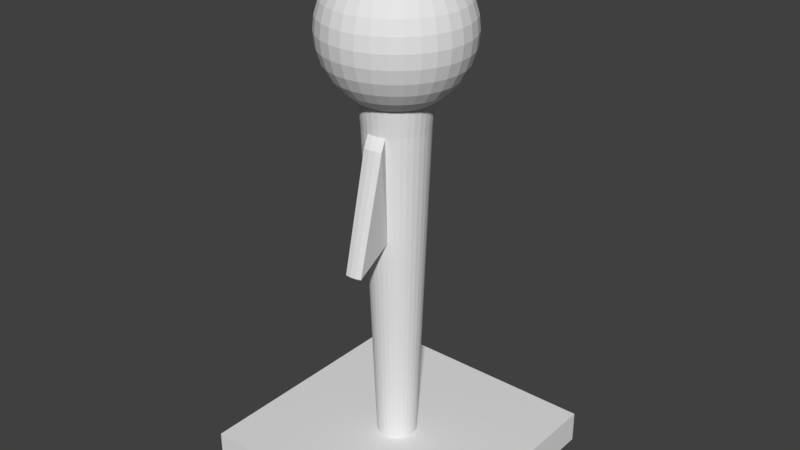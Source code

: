 # Source: Joystick.blend  (saved by Blender 2.79.0; exported with 4.5.12 LTS)
import bpy
from mathutils import Matrix  # noqa: F401  (used for matrix-valued properties, if any)

bpy.ops.wm.read_factory_settings(use_empty=True)
scene = bpy.context.scene
scene.name = 'Scene'

# ---- collections
col_collection_1 = bpy.data.collections.new('Collection 1'); scene.collection.children.link(col_collection_1)

# ---- images (referenced by path relative to the original .blend; pixels are not part of the script)
import os
ASSET_DIR = os.environ.get("B2B_ASSET_DIR", "")  # directory of the original .blend (textures are referenced by path, not embedded)
HERE = os.path.dirname(os.path.abspath(__file__))  # packed textures are extracted next to this script under _unpacked/

def load_image(name, relpath, width, height, colorspace="sRGB"):
    """Load a texture the original file referenced (path relative to the .blend, or extracted next to this script)."""
    p = next((c for c in (os.path.join(HERE, relpath), os.path.join(ASSET_DIR, relpath)) if relpath and os.path.exists(c)), "")
    if p:
        img = bpy.data.images.load(p, check_existing=True)
        img.name = name
    else:  # same state as the original file: an image datablock whose file is absent (Cycles renders it pink)
        img = bpy.data.images.new(name, width, height)
        img.source = "FILE"
        img.filepath = "//" + (relpath or name)
    img.colorspace_settings.name = colorspace
    return img
img_joystick_png = load_image('Joystick.png', 'Joystick.png', 1024, 1024, 'sRGB')

# ---- materials (node trees are filled in below, after node groups)
mat_material_001 = bpy.data.materials.new('Material.001')
mat_material_001.alpha_threshold = 0.0
mat_material_001.roughness = 0.5
mat_material_001.line_color = (0.0, 0.0, 0.0, 1.0)

# ---- material node trees
mat_material_001.use_nodes = True; mat_material_001.node_tree.nodes.clear()
_N = mat_material_001.node_tree.nodes; _L = mat_material_001.node_tree.links
n0 = _N.new('ShaderNodeOutputMaterial'); n0.name = 'Material Output'; n0.location = (300, 300)
n1 = _N.new('ShaderNodeBsdfDiffuse'); n1.name = 'Diffuse BSDF'; n1.location = (10, 300)
n2 = _N.new('ShaderNodeTexImage'); n2.name = 'Image Texture'; n2.location = (-192, 338)
n2.width = 140
n2.image = img_joystick_png
_L.new(n1.outputs[0], n0.inputs[0])
n0.is_active_output = True

# ---- world
world_world = bpy.data.worlds.new('World'); scene.world = world_world
world_world.color = (0.05088, 0.05088, 0.05088)
world_world.use_sun_shadow = False
world_world.sun_shadow_jitter_overblur = 0.0
world_world.cycles.sampling_method = 'MANUAL'

# ---- meshes
me_sphere = bpy.data.meshes.new('Sphere')
me_sphere.from_pydata([(0.0, -3.258e-07, -1.0), (0.03806, 0.1913, 0.9808), (0.07466, 0.3753, 0.9239), (0.1084, 0.5449, 0.8315), (0.1379, 0.6935, 0.7071), (0.1622, 0.8155, 0.5556), (0.1802, 0.9061, 0.3827), (0.1913, 0.9619, 0.1951), (0.1951, 0.9808, 7.55e-08), (0.1913, 0.9619, -0.1951), (0.1802, 0.9061, -0.3827), (0.1622, 0.8155, -0.5556), (0.1379, 0.6935, -0.7071), (0.1084, 0.5449, -0.8315), (0.07466, 0.3753, -0.9239), (0.03806, 0.1913, -0.9808), (0.07466, 0.1802, 0.9808), (0.1464, 0.3536, 0.9239), (0.2126, 0.5133, 0.8315), (0.2706, 0.6533, 0.7071), (0.3182, 0.7682, 0.5556), (0.3536, 0.8536, 0.3827), (0.3753, 0.9061, 0.1951), (0.3827, 0.9239, 7.55e-08), (0.3753, 0.9061, -0.1951), (0.3536, 0.8536, -0.3827), (0.3182, 0.7682, -0.5556), (0.2706, 0.6533, -0.7071), (0.2126, 0.5133, -0.8315), (0.1464, 0.3536, -0.9239), (0.07466, 0.1802, -0.9808), (0.1084, 0.1622, 0.9808), (0.2126, 0.3182, 0.9239), (0.3087, 0.4619, 0.8315), (0.3928, 0.5879, 0.7071), (0.4619, 0.6913, 0.5556), (0.5133, 0.7682, 0.3827), (0.5449, 0.8155, 0.1951), (0.5556, 0.8315, 7.55e-08), (0.5449, 0.8155, -0.1951), (0.5133, 0.7682, -0.3827), (0.4619, 0.6913, -0.5556), (0.3928, 0.5879, -0.7071), (0.3087, 0.4619, -0.8315), (0.2126, 0.3182, -0.9239), (0.1084, 0.1622, -0.9808), (0.1379, 0.1379, 0.9808), (0.2706, 0.2706, 0.9239), (0.3928, 0.3928, 0.8315), (0.5, 0.5, 0.7071), (0.5879, 0.5879, 0.5556), (0.6533, 0.6533, 0.3827), (0.6935, 0.6935, 0.1951), (0.7071, 0.7071, 7.55e-08), (0.6935, 0.6935, -0.1951), (0.6533, 0.6533, -0.3827), (0.5879, 0.5879, -0.5556), (0.5, 0.5, -0.7071), (0.3928, 0.3928, -0.8315), (0.2706, 0.2706, -0.9239), (0.1379, 0.1379, -0.9808), (0.1622, 0.1084, 0.9808), (0.3182, 0.2126, 0.9239), (0.4619, 0.3087, 0.8315), (0.5879, 0.3928, 0.7071), (0.6913, 0.4619, 0.5556), (0.7682, 0.5133, 0.3827), (0.8155, 0.5449, 0.1951), (0.8315, 0.5556, 7.55e-08), (0.8155, 0.5449, -0.1951), (0.7682, 0.5133, -0.3827), (0.6913, 0.4619, -0.5556), (0.5879, 0.3928, -0.7071), (0.4619, 0.3087, -0.8315), (0.3182, 0.2126, -0.9239), (0.1622, 0.1084, -0.9808), (0.1802, 0.07466, 0.9808), (0.3536, 0.1464, 0.9239), (0.5133, 0.2126, 0.8315), (0.6533, 0.2706, 0.7071), (0.7682, 0.3182, 0.5556), (0.8536, 0.3536, 0.3827), (0.9061, 0.3753, 0.1951), (0.9239, 0.3827, 7.55e-08), (0.9061, 0.3753, -0.1951), (0.8536, 0.3536, -0.3827), (0.7682, 0.3182, -0.5556), (0.6533, 0.2706, -0.7071), (0.5133, 0.2126, -0.8315), (0.3536, 0.1464, -0.9239), (0.1802, 0.07466, -0.9808), (0.1913, 0.03806, 0.9808), (0.3753, 0.07466, 0.9239), (0.5449, 0.1084, 0.8315), (0.6935, 0.1379, 0.7071), (0.8155, 0.1622, 0.5556), (0.9061, 0.1802, 0.3827), (0.9619, 0.1913, 0.1951), (0.9808, 0.1951, 7.55e-08), (0.9619, 0.1913, -0.1951), (0.9061, 0.1802, -0.3827), (0.8155, 0.1622, -0.5556), (0.6935, 0.1379, -0.7071), (0.5449, 0.1084, -0.8315), (0.3753, 0.07466, -0.9239), (0.1913, 0.03806, -0.9808), (0.1951, -3.266e-07, 0.9808), (0.3827, -3.192e-07, 0.9239), (0.5556, -3.117e-07, 0.8315), (0.7071, -3.192e-07, 0.7071), (0.8315, -3.341e-07, 0.5556), (0.9239, -2.745e-07, 0.3827), (0.9808, -3.937e-07, 0.1951), (1.0, -3.788e-07, 7.55e-08), (0.9808, -3.937e-07, -0.1951), (0.9239, -2.298e-07, -0.3827), (0.8315, -3.341e-07, -0.5556), (0.7071, -3.192e-07, -0.7071), (0.5556, -3.415e-07, -0.8315), (0.3827, -3.043e-07, -0.9239), (0.1951, -3.08e-07, -0.9808), (0.1913, -0.03806, 0.9808), (0.3753, -0.07466, 0.9239), (0.5449, -0.1084, 0.8315), (0.6935, -0.138, 0.7071), (0.8155, -0.1622, 0.5556), (0.9061, -0.1802, 0.3827), (0.9619, -0.1913, 0.1951), (0.9808, -0.1951, 7.55e-08), (0.9619, -0.1913, -0.1951), (0.9061, -0.1802, -0.3827), (0.8155, -0.1622, -0.5556), (0.6935, -0.138, -0.7071), (0.5449, -0.1084, -0.8315), (0.3753, -0.07466, -0.9239), (0.1913, -0.03806, -0.9808), (0.1802, -0.07466, 0.9808), (0.3536, -0.1464, 0.9239), (0.5133, -0.2126, 0.8315), (0.6533, -0.2706, 0.7071), (0.7682, -0.3182, 0.5556), (0.8536, -0.3536, 0.3827), (0.9061, -0.3753, 0.1951), (0.9239, -0.3827, 7.55e-08), (0.9061, -0.3753, -0.1951), (0.8536, -0.3536, -0.3827), (0.7682, -0.3182, -0.5556), (0.6533, -0.2706, -0.7071), (0.5133, -0.2126, -0.8315), (0.3536, -0.1464, -0.9239), (0.1802, -0.07466, -0.9808), (0.1622, -0.1084, 0.9808), (0.3182, -0.2126, 0.9239), (0.4619, -0.3087, 0.8315), (0.5879, -0.3928, 0.7071), (0.6913, -0.4619, 0.5556), (0.7682, -0.5133, 0.3827), (0.8155, -0.5449, 0.1951), (0.8315, -0.5556, 7.55e-08), (0.8155, -0.5449, -0.1951), (0.7682, -0.5133, -0.3827), (0.6913, -0.4619, -0.5556), (0.5879, -0.3928, -0.7071), (0.4619, -0.3087, -0.8315), (0.3182, -0.2126, -0.9239), (0.1622, -0.1084, -0.9808), (0.1379, -0.138, 0.9808), (0.2706, -0.2706, 0.9239), (0.3928, -0.3928, 0.8315), (0.5, -0.5, 0.7071), (0.5879, -0.5879, 0.5556), (0.6533, -0.6533, 0.3827), (0.6935, -0.6935, 0.1951), (0.7071, -0.7071, 7.55e-08), (0.6935, -0.6935, -0.1951), (0.6533, -0.6533, -0.3827), (0.5879, -0.5879, -0.5556), (0.5, -0.5, -0.7071), (0.3928, -0.3928, -0.8315), (0.2706, -0.2706, -0.9239), (0.1379, -0.138, -0.9808), (0.1084, -0.1622, 0.9808), (0.2126, -0.3182, 0.9239), (0.3087, -0.4619, 0.8315), (0.3928, -0.5879, 0.7071), (0.4619, -0.6913, 0.5556), (0.5133, -0.7682, 0.3827), (0.5449, -0.8155, 0.1951), (0.5556, -0.8315, 7.55e-08), (0.5449, -0.8155, -0.1951), (0.5133, -0.7682, -0.3827), (0.4619, -0.6913, -0.5556), (0.3928, -0.5879, -0.7071), (0.3087, -0.4619, -0.8315), (0.2126, -0.3182, -0.9239), (0.1084, -0.1622, -0.9808), (0.07466, -0.1802, 0.9808), (0.1464, -0.3536, 0.9239), (0.2126, -0.5133, 0.8315), (0.2706, -0.6533, 0.7071), (0.3182, -0.7682, 0.5556), (0.3536, -0.8536, 0.3827), (0.3753, -0.9061, 0.1951), (0.3827, -0.9239, 7.55e-08), (0.3753, -0.9061, -0.1951), (0.3536, -0.8536, -0.3827), (0.3182, -0.7682, -0.5556), (0.2706, -0.6533, -0.7071), (0.2126, -0.5133, -0.8315), (0.1464, -0.3536, -0.9239), (0.07466, -0.1802, -0.9808), (0.03806, -0.1913, 0.9808), (0.07466, -0.3753, 0.9239), (0.1084, -0.5449, 0.8315), (0.1379, -0.6935, 0.7071), (0.1622, -0.8155, 0.5556), (0.1802, -0.9061, 0.3827), (0.1913, -0.9619, 0.1951), (0.1951, -0.9808, 7.55e-08), (0.1913, -0.9619, -0.1951), (0.1802, -0.9061, -0.3827), (0.1622, -0.8155, -0.5556), (0.1379, -0.6935, -0.7071), (0.1084, -0.5449, -0.8315), (0.07466, -0.3753, -0.9239), (0.03806, -0.1913, -0.9808), (-7.212e-09, -0.1951, 0.9808), (4.122e-08, -0.3827, 0.9239), (2.632e-08, -0.5556, 0.8315), (-2.584e-08, -0.7071, 0.7071), (-8.544e-08, -0.8315, 0.5556), (6.357e-08, -0.9239, 0.3827), (-8.544e-08, -0.9808, 0.1951), (-1.003e-07, -1.0, 7.55e-08), (-8.544e-08, -0.9808, -0.1951), (6.357e-08, -0.9239, -0.3827), (-8.544e-08, -0.8315, -0.5556), (-2.584e-08, -0.7071, -0.7071), (-1.094e-08, -0.5556, -0.8315), (3.964e-09, -0.3827, -0.9239), (3.964e-09, -0.1951, -0.9808), (-0.03806, -0.1913, 0.9808), (-0.07466, -0.3753, 0.9239), (-0.1084, -0.5449, 0.8315), (-0.1379, -0.6935, 0.7071), (-0.1622, -0.8155, 0.5556), (-0.1802, -0.9061, 0.3827), (-0.1913, -0.9619, 0.1951), (-0.1951, -0.9808, 7.55e-08), (-0.1913, -0.9619, -0.1951), (-0.1802, -0.9061, -0.3827), (-0.1622, -0.8155, -0.5556), (-0.1379, -0.6935, -0.7071), (-0.1084, -0.5449, -0.8315), (-0.07466, -0.3753, -0.9239), (-0.03806, -0.1913, -0.9808), (-1.247e-07, -6.269e-07, 1.0), (-0.07466, -0.1802, 0.9808), (-0.1464, -0.3536, 0.9239), (-0.2126, -0.5133, 0.8315), (-0.2706, -0.6533, 0.7071), (-0.3182, -0.7682, 0.5556), (-0.3536, -0.8536, 0.3827), (-0.3753, -0.9061, 0.1951), (-0.3827, -0.9239, 7.55e-08), (-0.3753, -0.9061, -0.1951), (-0.3536, -0.8536, -0.3827), (-0.3182, -0.7682, -0.5556), (-0.2706, -0.6533, -0.7071), (-0.2126, -0.5133, -0.8315), (-0.1464, -0.3536, -0.9239), (-0.07466, -0.1802, -0.9808), (-0.1084, -0.1622, 0.9808), (-0.2126, -0.3182, 0.9239), (-0.3087, -0.4619, 0.8315), (-0.3928, -0.5879, 0.7071), (-0.4619, -0.6913, 0.5556), (-0.5133, -0.7682, 0.3827), (-0.5449, -0.8155, 0.1951), (-0.5556, -0.8315, 7.55e-08), (-0.5449, -0.8155, -0.1951), (-0.5133, -0.7682, -0.3827), (-0.4619, -0.6913, -0.5556), (-0.3928, -0.5879, -0.7071), (-0.3087, -0.4619, -0.8315), (-0.2126, -0.3182, -0.9239), (-0.1084, -0.1622, -0.9808), (-0.1379, -0.138, 0.9808), (-0.2706, -0.2706, 0.9239), (-0.3928, -0.3928, 0.8315), (-0.5, -0.5, 0.7071), (-0.5879, -0.5879, 0.5556), (-0.6533, -0.6533, 0.3827), (-0.6935, -0.6935, 0.1951), (-0.7071, -0.7071, 7.55e-08), (-0.6935, -0.6935, -0.1951), (-0.6533, -0.6533, -0.3827), (-0.5879, -0.5879, -0.5556), (-0.5, -0.5, -0.7071), (-0.3928, -0.3928, -0.8315), (-0.2706, -0.2706, -0.9239), (-0.1379, -0.1379, -0.9808), (-0.1622, -0.1084, 0.9808), (-0.3182, -0.2126, 0.9239), (-0.4619, -0.3087, 0.8315), (-0.5879, -0.3928, 0.7071), (-0.6913, -0.4619, 0.5556), (-0.7682, -0.5133, 0.3827), (-0.8155, -0.5449, 0.1951), (-0.8315, -0.5556, 7.55e-08), (-0.8155, -0.5449, -0.1951), (-0.7682, -0.5133, -0.3827), (-0.6913, -0.4619, -0.5556), (-0.5879, -0.3928, -0.7071), (-0.4619, -0.3087, -0.8315), (-0.3182, -0.2126, -0.9239), (-0.1622, -0.1084, -0.9808), (-0.1802, -0.07466, 0.9808), (-0.3536, -0.1464, 0.9239), (-0.5133, -0.2126, 0.8315), (-0.6533, -0.2706, 0.7071), (-0.7682, -0.3182, 0.5556), (-0.8536, -0.3536, 0.3827), (-0.9061, -0.3753, 0.1951), (-0.9239, -0.3827, 7.55e-08), (-0.9061, -0.3753, -0.1951), (-0.8536, -0.3536, -0.3827), (-0.7682, -0.3182, -0.5556), (-0.6533, -0.2706, -0.7071), (-0.5133, -0.2126, -0.8315), (-0.3536, -0.1464, -0.9239), (-0.1802, -0.07466, -0.9808), (-0.1913, -0.03806, 0.9808), (-0.3753, -0.07466, 0.9239), (-0.5449, -0.1084, 0.8315), (-0.6935, -0.1379, 0.7071), (-0.8155, -0.1622, 0.5556), (-0.9061, -0.1802, 0.3827), (-0.9619, -0.1913, 0.1951), (-0.9808, -0.1951, 7.55e-08), (-0.9619, -0.1913, -0.1951), (-0.9061, -0.1802, -0.3827), (-0.8155, -0.1622, -0.5556), (-0.6935, -0.1379, -0.7071), (-0.5449, -0.1084, -0.8315), (-0.3753, -0.07466, -0.9239), (-0.1913, -0.03806, -0.9808), (-0.1951, -3.117e-07, 0.9808), (-0.3827, -2.819e-07, 0.9239), (-0.5556, -2.819e-07, 0.8315), (-0.7071, -1.851e-07, 0.7071), (-0.8315, -1.404e-07, 0.5556), (-0.9239, -3.192e-07, 0.3827), (-0.9808, -9.567e-08, 0.1951), (-1.0, -1.404e-07, 7.55e-08), (-0.9808, -9.567e-08, -0.1951), (-0.9239, -3.192e-07, -0.3827), (-0.8315, -1.404e-07, -0.5556), (-0.7071, -1.851e-07, -0.7071), (-0.5556, -2.596e-07, -0.8315), (-0.3827, -2.521e-07, -0.9239), (-0.1951, -3.155e-07, -0.9808), (-0.1913, 0.03806, 0.9808), (-0.3753, 0.07466, 0.9239), (-0.5449, 0.1084, 0.8315), (-0.6935, 0.1379, 0.7071), (-0.8155, 0.1622, 0.5556), (-0.9061, 0.1802, 0.3827), (-0.9619, 0.1913, 0.1951), (-0.9808, 0.1951, 7.55e-08), (-0.9619, 0.1913, -0.1951), (-0.9061, 0.1802, -0.3827), (-0.8155, 0.1622, -0.5556), (-0.6935, 0.1379, -0.7071), (-0.5449, 0.1084, -0.8315), (-0.3753, 0.07466, -0.9239), (-0.1913, 0.03806, -0.9808), (-0.1802, 0.07466, 0.9808), (-0.3536, 0.1464, 0.9239), (-0.5133, 0.2126, 0.8315), (-0.6533, 0.2706, 0.7071), (-0.7682, 0.3182, 0.5556), (-0.8536, 0.3536, 0.3827), (-0.9061, 0.3753, 0.1951), (-0.9239, 0.3827, 7.55e-08), (-0.9061, 0.3753, -0.1951), (-0.8536, 0.3536, -0.3827), (-0.7682, 0.3182, -0.5556), (-0.6533, 0.2706, -0.7071), (-0.5133, 0.2126, -0.8315), (-0.3536, 0.1464, -0.9239), (-0.1802, 0.07466, -0.9808), (-0.1622, 0.1084, 0.9808), (-0.3182, 0.2126, 0.9239), (-0.4619, 0.3087, 0.8315), (-0.5879, 0.3928, 0.7071), (-0.6913, 0.4619, 0.5556), (-0.7682, 0.5133, 0.3827), (-0.8155, 0.5449, 0.1951), (-0.8315, 0.5556, 7.55e-08), (-0.8155, 0.5449, -0.1951), (-0.7682, 0.5133, -0.3827), (-0.6913, 0.4619, -0.5556), (-0.5879, 0.3928, -0.7071), (-0.4619, 0.3087, -0.8315), (-0.3182, 0.2126, -0.9239), (-0.1622, 0.1084, -0.9808), (-0.1379, 0.1379, 0.9808), (-0.2706, 0.2706, 0.9239), (-0.3928, 0.3928, 0.8315), (-0.5, 0.5, 0.7071), (-0.5879, 0.5879, 0.5556), (-0.6533, 0.6533, 0.3827), (-0.6935, 0.6935, 0.1951), (-0.7071, 0.7071, 7.55e-08), (-0.6935, 0.6935, -0.1951), (-0.6533, 0.6533, -0.3827), (-0.5879, 0.5879, -0.5556), (-0.5, 0.5, -0.7071), (-0.3928, 0.3928, -0.8315), (-0.2706, 0.2706, -0.9239), (-0.1379, 0.1379, -0.9808), (-0.1084, 0.1622, 0.9808), (-0.2126, 0.3182, 0.9239), (-0.3087, 0.4619, 0.8315), (-0.3928, 0.5879, 0.7071), (-0.4619, 0.6913, 0.5556), (-0.5133, 0.7682, 0.3827), (-0.5449, 0.8155, 0.1951), (-0.5556, 0.8315, 7.55e-08), (-0.5449, 0.8155, -0.1951), (-0.5133, 0.7682, -0.3827), (-0.4619, 0.6913, -0.5556), (-0.3928, 0.5879, -0.7071), (-0.3087, 0.4619, -0.8315), (-0.2126, 0.3182, -0.9239), (-0.1084, 0.1622, -0.9808), (-0.07466, 0.1802, 0.9808), (-0.1464, 0.3536, 0.9239), (-0.2126, 0.5133, 0.8315), (-0.2706, 0.6533, 0.7071), (-0.3182, 0.7682, 0.5556), (-0.3536, 0.8536, 0.3827), (-0.3753, 0.9061, 0.1951), (-0.3827, 0.9239, 7.55e-08), (-0.3753, 0.9061, -0.1951), (-0.3536, 0.8536, -0.3827), (-0.3182, 0.7682, -0.5556), (-0.2706, 0.6533, -0.7071), (-0.2126, 0.5133, -0.8315), (-0.1464, 0.3536, -0.9239), (-0.07466, 0.1802, -0.9808), (-0.03806, 0.1913, 0.9808), (-0.07466, 0.3753, 0.9239), (-0.1084, 0.5449, 0.8315), (-0.1379, 0.6935, 0.7071), (-0.1622, 0.8155, 0.5556), (-0.1802, 0.9061, 0.3827), (-0.1913, 0.9619, 0.1951), (-0.1951, 0.9808, 7.55e-08), (-0.1913, 0.9619, -0.1951), (-0.1802, 0.9061, -0.3827), (-0.1622, 0.8155, -0.5556), (-0.1379, 0.6935, -0.7071), (-0.1084, 0.5449, -0.8315), (-0.07466, 0.3753, -0.9239), (-0.03806, 0.1913, -0.9808), (3.749e-08, 0.1951, 0.9808), (7.847e-08, 0.3827, 0.9239), (1.083e-07, 0.5556, 0.8315), (1.53e-07, 0.7071, 0.7071), (2.722e-07, 0.8315, 0.5556), (6.357e-08, 0.9239, 0.3827), (2.573e-07, 0.9808, 0.1951), (2.722e-07, 1.0, 7.55e-08), (2.573e-07, 0.9808, -0.1951), (6.357e-08, 0.9239, -0.3827), (2.722e-07, 0.8315, -0.5556), (1.53e-07, 0.7071, -0.7071), (1.232e-07, 0.5556, -0.8315), (7.847e-08, 0.3827, -0.9239), (1.514e-08, 0.1951, -0.9808), (0.005718, -0.2777, 6.036), (0.005718, -0.491, 0.7802), (-0.0478, -0.2725, 6.036), (-0.08941, -0.4816, 0.7802), (-0.09926, -0.2568, 6.036), (-0.1809, -0.4539, 0.7802), (-0.1467, -0.2315, 6.036), (-0.2652, -0.4088, 0.7802), (-0.1883, -0.1974, 6.036), (-0.3391, -0.3482, 0.7802), (-0.2224, -0.1558, 6.036), (-0.3997, -0.2743, 0.7802), (-0.2477, -0.1084, 6.036), (-0.4448, -0.19, 0.7802), (-0.2633, -0.05692, 6.036), (-0.4725, -0.09853, 0.7802), (-0.2686, -0.003403, 6.036), (-0.4819, -0.003403, 0.7802), (-0.2633, 0.05012, 6.036), (-0.4725, 0.09172, 0.7802), (-0.2477, 0.1016, 6.036), (-0.4448, 0.1832, 0.7802), (-0.2224, 0.149, 6.036), (-0.3997, 0.2675, 0.7802), (-0.1883, 0.1906, 6.036), (-0.3391, 0.3414, 0.7802), (-0.1467, 0.2247, 6.036), (-0.2652, 0.402, 0.7802), (-0.09926, 0.25, 6.036), (-0.1809, 0.4471, 0.7802), (-0.0478, 0.2657, 6.036), (-0.08941, 0.4748, 0.7802), (0.005718, 0.2709, 6.036), (0.005719, 0.4842, 0.7802), (0.05924, 0.2657, 6.036), (0.1008, 0.4748, 0.7802), (0.1107, 0.25, 6.036), (0.1923, 0.4471, 0.7802), (0.1581, 0.2247, 6.036), (0.2766, 0.402, 0.7802), (0.1997, 0.1906, 6.036), (0.3505, 0.3414, 0.7802), (0.2338, 0.149, 6.036), (0.4111, 0.2675, 0.7802), (0.2592, 0.1016, 6.036), (0.4562, 0.1832, 0.7802), (0.2748, 0.05011, 6.036), (0.4839, 0.09172, 0.7802), (0.28, -0.003403, 6.036), (0.4933, -0.003403, 0.7802), (0.2748, -0.05692, 6.036), (0.4839, -0.09853, 0.7802), (0.2592, -0.1084, 6.036), (0.4562, -0.19, 0.7802), (0.2338, -0.1558, 6.036), (0.4111, -0.2743, 0.7802), (0.1997, -0.1974, 6.036), (0.3505, -0.3482, 0.7802), (0.1581, -0.2315, 6.036), (0.2766, -0.4088, 0.7802), (0.1107, -0.2568, 6.036), (0.1923, -0.4539, 0.7802), (0.05924, -0.2725, 6.036), (0.1008, -0.4816, 0.7802), (0.005718, -0.346, 4.164), (0.005718, -0.3993, 2.701), (0.005718, -0.4526, 1.239), (-0.08191, -0.444, 1.239), (-0.07151, -0.3917, 2.701), (-0.06111, -0.3394, 4.164), (-0.1662, -0.4184, 1.239), (-0.1458, -0.3691, 2.701), (-0.1254, -0.3199, 4.164), (-0.2438, -0.3769, 1.239), (-0.2142, -0.3326, 2.701), (-0.1846, -0.2882, 4.164), (-0.3119, -0.321, 1.239), (-0.2742, -0.2833, 2.701), (-0.2365, -0.2456, 4.164), (-0.3678, -0.253, 1.239), (-0.3234, -0.2233, 2.701), (-0.2791, -0.1937, 4.164), (-0.4093, -0.1753, 1.239), (-0.36, -0.1549, 2.701), (-0.3108, -0.1345, 4.164), (-0.4348, -0.09104, 1.239), (-0.3825, -0.08063, 2.701), (-0.3303, -0.07023, 4.164), (-0.4435, -0.003403, 1.239), (-0.3902, -0.003403, 2.701), (-0.3368, -0.003403, 4.164), (-0.4348, 0.08423, 1.239), (-0.3825, 0.07383, 2.701), (-0.3303, 0.06343, 4.164), (-0.4093, 0.1685, 1.239), (-0.36, 0.1481, 2.701), (-0.3108, 0.1277, 4.164), (-0.3678, 0.2462, 1.239), (-0.3234, 0.2165, 2.701), (-0.2791, 0.1869, 4.164), (-0.3119, 0.3142, 1.239), (-0.2742, 0.2765, 2.701), (-0.2365, 0.2388, 4.164), (-0.2438, 0.3701, 1.239), (-0.2142, 0.3258, 2.701), (-0.1846, 0.2814, 4.164), (-0.1662, 0.4116, 1.239), (-0.1458, 0.3623, 2.701), (-0.1254, 0.3131, 4.164), (-0.08191, 0.4372, 1.239), (-0.07151, 0.3849, 2.701), (-0.06111, 0.3326, 4.164), (0.005719, 0.4458, 1.239), (0.005718, 0.3925, 2.701), (0.005718, 0.3392, 4.164), (0.09335, 0.4372, 1.239), (0.08295, 0.3849, 2.701), (0.07255, 0.3326, 4.164), (0.1776, 0.4116, 1.239), (0.1572, 0.3623, 2.701), (0.1368, 0.3131, 4.164), (0.2553, 0.3701, 1.239), (0.2257, 0.3258, 2.701), (0.196, 0.2814, 4.164), (0.3233, 0.3142, 1.239), (0.2856, 0.2765, 2.701), (0.2479, 0.2388, 4.164), (0.3792, 0.2462, 1.239), (0.3349, 0.2165, 2.701), (0.2905, 0.1869, 4.164), (0.4207, 0.1685, 1.239), (0.3715, 0.1481, 2.701), (0.3222, 0.1277, 4.164), (0.4463, 0.08423, 1.239), (0.394, 0.07383, 2.701), (0.3417, 0.06343, 4.164), (0.4549, -0.003403, 1.239), (0.4016, -0.003403, 2.701), (0.3483, -0.003403, 4.164), (0.4463, -0.09104, 1.239), (0.394, -0.08063, 2.701), (0.3417, -0.07023, 4.164), (0.4207, -0.1753, 1.239), (0.3715, -0.1549, 2.701), (0.3222, -0.1345, 4.164), (0.3792, -0.253, 1.239), (0.3349, -0.2233, 2.701), (0.2905, -0.1937, 4.164), (0.3233, -0.321, 1.239), (0.2856, -0.2833, 2.701), (0.2479, -0.2456, 4.164), (0.2553, -0.3769, 1.239), (0.2257, -0.3326, 2.701), (0.196, -0.2882, 4.164), (0.1776, -0.4184, 1.239), (0.1572, -0.3691, 2.701), (0.1368, -0.3199, 4.164), (0.09335, -0.444, 1.239), (0.08295, -0.3917, 2.701), (0.07255, -0.3394, 4.164), (-0.08191, 0.4372, 1.239), (-0.07151, 0.3849, 2.701), (0.005719, 0.4458, 1.239), (0.005718, 0.3925, 2.701), (-0.2226, 0.5466, 1.369), (-0.2022, 0.9357, 2.962), (-0.1384, 0.5721, 1.369), (-0.128, 0.9582, 2.962), (-0.05075, 0.5808, 1.369), (-0.05075, 0.9658, 2.962), (0.03688, 0.5721, 1.369), (0.02648, 0.9582, 2.962), (-0.1384, 0.5721, 1.369), (-0.128, 0.9582, 2.962), (-0.05075, 0.5808, 1.369), (-0.05075, 0.9658, 2.962), (-1.794, -1.857, 6.299), (-1.794, 1.731, 6.299), (1.795, 1.731, 6.299), (1.795, -1.857, 6.299), (-1.794, -1.857, 5.843), (-1.794, 1.731, 5.843), (1.795, 1.731, 5.843), (1.795, -1.857, 5.843)], [], [(480, 479, 13, 14), (473, 472, 6, 7), (481, 480, 14, 15), (474, 473, 7, 8), (467, 256, 1), (0, 481, 15), (475, 474, 8, 9), (468, 467, 1, 2), (476, 475, 9, 10), (469, 468, 2, 3), (477, 476, 10, 11), (470, 469, 3, 4), (478, 477, 11, 12), (471, 470, 4, 5), (479, 478, 12, 13), (472, 471, 5, 6), (5, 4, 19, 20), (13, 12, 27, 28), (6, 5, 20, 21), (14, 13, 28, 29), (7, 6, 21, 22), (15, 14, 29, 30), (8, 7, 22, 23), (1, 256, 16), (0, 15, 30), (9, 8, 23, 24), (2, 1, 16, 17), (10, 9, 24, 25), (3, 2, 17, 18), (11, 10, 25, 26), (4, 3, 18, 19), (12, 11, 26, 27), (24, 23, 38, 39), (17, 16, 31, 32), (25, 24, 39, 40), (18, 17, 32, 33), (26, 25, 40, 41), (19, 18, 33, 34), (27, 26, 41, 42), (20, 19, 34, 35), (28, 27, 42, 43), (21, 20, 35, 36), (29, 28, 43, 44), (22, 21, 36, 37), (30, 29, 44, 45), (23, 22, 37, 38), (16, 256, 31), (0, 30, 45), (43, 42, 57, 58), (36, 35, 50, 51), (44, 43, 58, 59), (37, 36, 51, 52), (45, 44, 59, 60), (38, 37, 52, 53), (31, 256, 46), (0, 45, 60), (39, 38, 53, 54), (32, 31, 46, 47), (40, 39, 54, 55), (33, 32, 47, 48), (41, 40, 55, 56), (34, 33, 48, 49), (42, 41, 56, 57), (35, 34, 49, 50), (55, 54, 69, 70), (48, 47, 62, 63), (56, 55, 70, 71), (49, 48, 63, 64), (57, 56, 71, 72), (50, 49, 64, 65), (58, 57, 72, 73), (51, 50, 65, 66), (59, 58, 73, 74), (52, 51, 66, 67), (60, 59, 74, 75), (53, 52, 67, 68), (46, 256, 61), (0, 60, 75), (54, 53, 68, 69), (47, 46, 61, 62), (74, 73, 88, 89), (67, 66, 81, 82), (75, 74, 89, 90), (68, 67, 82, 83), (61, 256, 76), (0, 75, 90), (69, 68, 83, 84), (62, 61, 76, 77), (70, 69, 84, 85), (63, 62, 77, 78), (71, 70, 85, 86), (64, 63, 78, 79), (72, 71, 86, 87), (65, 64, 79, 80), (73, 72, 87, 88), (66, 65, 80, 81), (78, 77, 92, 93), (86, 85, 100, 101), (79, 78, 93, 94), (87, 86, 101, 102), (80, 79, 94, 95), (88, 87, 102, 103), (81, 80, 95, 96), (89, 88, 103, 104), (82, 81, 96, 97), (90, 89, 104, 105), (83, 82, 97, 98), (76, 256, 91), (0, 90, 105), (84, 83, 98, 99), (77, 76, 91, 92), (85, 84, 99, 100), (97, 96, 111, 112), (105, 104, 119, 120), (98, 97, 112, 113), (91, 256, 106), (0, 105, 120), (99, 98, 113, 114), (92, 91, 106, 107), (100, 99, 114, 115), (93, 92, 107, 108), (101, 100, 115, 116), (94, 93, 108, 109), (102, 101, 116, 117), (95, 94, 109, 110), (103, 102, 117, 118), (96, 95, 110, 111), (104, 103, 118, 119), (116, 115, 130, 131), (109, 108, 123, 124), (117, 116, 131, 132), (110, 109, 124, 125), (118, 117, 132, 133), (111, 110, 125, 126), (119, 118, 133, 134), (112, 111, 126, 127), (120, 119, 134, 135), (113, 112, 127, 128), (106, 256, 121), (0, 120, 135), (114, 113, 128, 129), (107, 106, 121, 122), (115, 114, 129, 130), (108, 107, 122, 123), (135, 134, 149, 150), (128, 127, 142, 143), (121, 256, 136), (0, 135, 150), (129, 128, 143, 144), (122, 121, 136, 137), (130, 129, 144, 145), (123, 122, 137, 138), (131, 130, 145, 146), (124, 123, 138, 139), (132, 131, 146, 147), (125, 124, 139, 140), (133, 132, 147, 148), (126, 125, 140, 141), (134, 133, 148, 149), (127, 126, 141, 142), (139, 138, 153, 154), (147, 146, 161, 162), (140, 139, 154, 155), (148, 147, 162, 163), (141, 140, 155, 156), (149, 148, 163, 164), (142, 141, 156, 157), (150, 149, 164, 165), (143, 142, 157, 158), (136, 256, 151), (0, 150, 165), (144, 143, 158, 159), (137, 136, 151, 152), (145, 144, 159, 160), (138, 137, 152, 153), (146, 145, 160, 161), (158, 157, 172, 173), (151, 256, 166), (0, 165, 180), (159, 158, 173, 174), (152, 151, 166, 167), (160, 159, 174, 175), (153, 152, 167, 168), (161, 160, 175, 176), (154, 153, 168, 169), (162, 161, 176, 177), (155, 154, 169, 170), (163, 162, 177, 178), (156, 155, 170, 171), (164, 163, 178, 179), (157, 156, 171, 172), (165, 164, 179, 180), (177, 176, 191, 192), (170, 169, 184, 185), (178, 177, 192, 193), (171, 170, 185, 186), (179, 178, 193, 194), (172, 171, 186, 187), (180, 179, 194, 195), (173, 172, 187, 188), (166, 256, 181), (0, 180, 195), (174, 173, 188, 189), (167, 166, 181, 182), (175, 174, 189, 190), (168, 167, 182, 183), (176, 175, 190, 191), (169, 168, 183, 184), (0, 195, 210), (189, 188, 203, 204), (182, 181, 196, 197), (190, 189, 204, 205), (183, 182, 197, 198), (191, 190, 205, 206), (184, 183, 198, 199), (192, 191, 206, 207), (185, 184, 199, 200), (193, 192, 207, 208), (186, 185, 200, 201), (194, 193, 208, 209), (187, 186, 201, 202), (195, 194, 209, 210), (188, 187, 202, 203), (181, 256, 196), (208, 207, 222, 223), (201, 200, 215, 216), (209, 208, 223, 224), (202, 201, 216, 217), (210, 209, 224, 225), (203, 202, 217, 218), (196, 256, 211), (0, 210, 225), (204, 203, 218, 219), (197, 196, 211, 212), (205, 204, 219, 220), (198, 197, 212, 213), (206, 205, 220, 221), (199, 198, 213, 214), (207, 206, 221, 222), (200, 199, 214, 215), (212, 211, 226, 227), (220, 219, 234, 235), (213, 212, 227, 228), (221, 220, 235, 236), (214, 213, 228, 229), (222, 221, 236, 237), (215, 214, 229, 230), (223, 222, 237, 238), (216, 215, 230, 231), (224, 223, 238, 239), (217, 216, 231, 232), (225, 224, 239, 240), (218, 217, 232, 233), (211, 256, 226), (0, 225, 240), (219, 218, 233, 234), (231, 230, 245, 246), (239, 238, 253, 254), (232, 231, 246, 247), (240, 239, 254, 255), (233, 232, 247, 248), (226, 256, 241), (0, 240, 255), (234, 233, 248, 249), (227, 226, 241, 242), (235, 234, 249, 250), (228, 227, 242, 243), (236, 235, 250, 251), (229, 228, 243, 244), (237, 236, 251, 252), (230, 229, 244, 245), (238, 237, 252, 253), (250, 249, 265, 266), (243, 242, 258, 259), (251, 250, 266, 267), (244, 243, 259, 260), (252, 251, 267, 268), (245, 244, 260, 261), (253, 252, 268, 269), (246, 245, 261, 262), (254, 253, 269, 270), (247, 246, 262, 263), (255, 254, 270, 271), (248, 247, 263, 264), (241, 256, 257), (0, 255, 271), (249, 248, 264, 265), (242, 241, 257, 258), (270, 269, 284, 285), (263, 262, 277, 278), (271, 270, 285, 286), (264, 263, 278, 279), (257, 256, 272), (0, 271, 286), (265, 264, 279, 280), (258, 257, 272, 273), (266, 265, 280, 281), (259, 258, 273, 274), (267, 266, 281, 282), (260, 259, 274, 275), (268, 267, 282, 283), (261, 260, 275, 276), (269, 268, 283, 284), (262, 261, 276, 277), (274, 273, 288, 289), (282, 281, 296, 297), (275, 274, 289, 290), (283, 282, 297, 298), (276, 275, 290, 291), (284, 283, 298, 299), (277, 276, 291, 292), (285, 284, 299, 300), (278, 277, 292, 293), (286, 285, 300, 301), (279, 278, 293, 294), (272, 256, 287), (0, 286, 301), (280, 279, 294, 295), (273, 272, 287, 288), (281, 280, 295, 296), (293, 292, 307, 308), (301, 300, 315, 316), (294, 293, 308, 309), (287, 256, 302), (0, 301, 316), (295, 294, 309, 310), (288, 287, 302, 303), (296, 295, 310, 311), (289, 288, 303, 304), (297, 296, 311, 312), (290, 289, 304, 305), (298, 297, 312, 313), (291, 290, 305, 306), (299, 298, 313, 314), (292, 291, 306, 307), (300, 299, 314, 315), (312, 311, 326, 327), (305, 304, 319, 320), (313, 312, 327, 328), (306, 305, 320, 321), (314, 313, 328, 329), (307, 306, 321, 322), (315, 314, 329, 330), (308, 307, 322, 323), (316, 315, 330, 331), (309, 308, 323, 324), (302, 256, 317), (0, 316, 331), (310, 309, 324, 325), (303, 302, 317, 318), (311, 310, 325, 326), (304, 303, 318, 319), (331, 330, 345, 346), (324, 323, 338, 339), (317, 256, 332), (0, 331, 346), (325, 324, 339, 340), (318, 317, 332, 333), (326, 325, 340, 341), (319, 318, 333, 334), (327, 326, 341, 342), (320, 319, 334, 335), (328, 327, 342, 343), (321, 320, 335, 336), (329, 328, 343, 344), (322, 321, 336, 337), (330, 329, 344, 345), (323, 322, 337, 338), (343, 342, 357, 358), (336, 335, 350, 351), (344, 343, 358, 359), (337, 336, 351, 352), (345, 344, 359, 360), (338, 337, 352, 353), (346, 345, 360, 361), (339, 338, 353, 354), (332, 256, 347), (0, 346, 361), (340, 339, 354, 355), (333, 332, 347, 348), (341, 340, 355, 356), (334, 333, 348, 349), (342, 341, 356, 357), (335, 334, 349, 350), (347, 256, 362), (0, 361, 376), (355, 354, 369, 370), (348, 347, 362, 363), (356, 355, 370, 371), (349, 348, 363, 364), (357, 356, 371, 372), (350, 349, 364, 365), (358, 357, 372, 373), (351, 350, 365, 366), (359, 358, 373, 374), (352, 351, 366, 367), (360, 359, 374, 375), (353, 352, 367, 368), (361, 360, 375, 376), (354, 353, 368, 369), (366, 365, 380, 381), (374, 373, 388, 389), (367, 366, 381, 382), (375, 374, 389, 390), (368, 367, 382, 383), (376, 375, 390, 391), (369, 368, 383, 384), (362, 256, 377), (0, 376, 391), (370, 369, 384, 385), (363, 362, 377, 378), (371, 370, 385, 386), (364, 363, 378, 379), (372, 371, 386, 387), (365, 364, 379, 380), (373, 372, 387, 388), (385, 384, 399, 400), (378, 377, 392, 393), (386, 385, 400, 401), (379, 378, 393, 394), (387, 386, 401, 402), (380, 379, 394, 395), (388, 387, 402, 403), (381, 380, 395, 396), (389, 388, 403, 404), (382, 381, 396, 397), (390, 389, 404, 405), (383, 382, 397, 398), (391, 390, 405, 406), (384, 383, 398, 399), (377, 256, 392), (0, 391, 406), (404, 403, 418, 419), (397, 396, 411, 412), (405, 404, 419, 420), (398, 397, 412, 413), (406, 405, 420, 421), (399, 398, 413, 414), (392, 256, 407), (0, 406, 421), (400, 399, 414, 415), (393, 392, 407, 408), (401, 400, 415, 416), (394, 393, 408, 409), (402, 401, 416, 417), (395, 394, 409, 410), (403, 402, 417, 418), (396, 395, 410, 411), (408, 407, 422, 423), (416, 415, 430, 431), (409, 408, 423, 424), (417, 416, 431, 432), (410, 409, 424, 425), (418, 417, 432, 433), (411, 410, 425, 426), (419, 418, 433, 434), (412, 411, 426, 427), (420, 419, 434, 435), (413, 412, 427, 428), (421, 420, 435, 436), (414, 413, 428, 429), (407, 256, 422), (0, 421, 436), (415, 414, 429, 430), (427, 426, 441, 442), (435, 434, 449, 450), (428, 427, 442, 443), (436, 435, 450, 451), (429, 428, 443, 444), (422, 256, 437), (0, 436, 451), (430, 429, 444, 445), (423, 422, 437, 438), (431, 430, 445, 446), (424, 423, 438, 439), (432, 431, 446, 447), (425, 424, 439, 440), (433, 432, 447, 448), (426, 425, 440, 441), (434, 433, 448, 449), (446, 445, 460, 461), (439, 438, 453, 454), (447, 446, 461, 462), (440, 439, 454, 455), (448, 447, 462, 463), (441, 440, 455, 456), (449, 448, 463, 464), (442, 441, 456, 457), (450, 449, 464, 465), (443, 442, 457, 458), (451, 450, 465, 466), (444, 443, 458, 459), (437, 256, 452), (0, 451, 466), (445, 444, 459, 460), (438, 437, 452, 453), (465, 464, 479, 480), (458, 457, 472, 473), (466, 465, 480, 481), (459, 458, 473, 474), (452, 256, 467), (0, 466, 481), (460, 459, 474, 475), (453, 452, 467, 468), (461, 460, 475, 476), (454, 453, 468, 469), (462, 461, 476, 477), (455, 454, 469, 470), (463, 462, 477, 478), (456, 455, 470, 471), (464, 463, 478, 479), (457, 456, 471, 472), (548, 483, 485, 549), (549, 485, 487, 552), (552, 487, 489, 555), (555, 489, 491, 558), (558, 491, 493, 561), (561, 493, 495, 564), (564, 495, 497, 567), (567, 497, 499, 570), (570, 499, 501, 573), (573, 501, 503, 576), (576, 503, 505, 579), (579, 505, 507, 582), (582, 507, 509, 585), (585, 509, 511, 588), (588, 511, 513, 591), (591, 513, 515, 594), (594, 515, 517, 597), (597, 517, 519, 600), (600, 519, 521, 603), (603, 521, 523, 606), (606, 523, 525, 609), (609, 525, 527, 612), (612, 527, 529, 615), (615, 529, 531, 618), (618, 531, 533, 621), (621, 533, 535, 624), (624, 535, 537, 627), (627, 537, 539, 630), (630, 539, 541, 633), (633, 541, 543, 636), (485, 483, 545, 543, 541, 539, 537, 535, 533, 531, 529, 527, 525, 523, 521, 519, 517, 515, 513, 511, 509, 507, 505, 503, 501, 499, 497, 495, 493, 491, 489, 487), (636, 543, 545, 639), (639, 545, 483, 548), (482, 484, 486, 488, 490, 492, 494, 496, 498, 500, 502, 504, 506, 508, 510, 512, 514, 516, 518, 520, 522, 524, 526, 528, 530, 532, 534, 536, 538, 540, 542, 544), (544, 641, 546, 482), (641, 640, 547, 546), (640, 639, 548, 547), (542, 638, 641, 544), (638, 637, 640, 641), (637, 636, 639, 640), (540, 635, 638, 542), (635, 634, 637, 638), (634, 633, 636, 637), (538, 632, 635, 540), (632, 631, 634, 635), (631, 630, 633, 634), (536, 629, 632, 538), (629, 628, 631, 632), (628, 627, 630, 631), (534, 626, 629, 536), (626, 625, 628, 629), (625, 624, 627, 628), (532, 623, 626, 534), (623, 622, 625, 626), (622, 621, 624, 625), (530, 620, 623, 532), (620, 619, 622, 623), (619, 618, 621, 622), (528, 617, 620, 530), (617, 616, 619, 620), (616, 615, 618, 619), (526, 614, 617, 528), (614, 613, 616, 617), (613, 612, 615, 616), (524, 611, 614, 526), (611, 610, 613, 614), (610, 609, 612, 613), (522, 608, 611, 524), (608, 607, 610, 611), (607, 606, 609, 610), (520, 605, 608, 522), (605, 604, 607, 608), (604, 603, 606, 607), (518, 602, 605, 520), (602, 601, 604, 605), (601, 600, 603, 604), (516, 599, 602, 518), (599, 598, 601, 602), (598, 597, 600, 601), (514, 596, 599, 516), (596, 595, 598, 599), (597, 598, 653, 652), (512, 593, 596, 514), (593, 592, 595, 596), (592, 591, 642, 643), (510, 590, 593, 512), (590, 589, 592, 593), (594, 597, 652, 650), (508, 587, 590, 510), (587, 586, 589, 590), (586, 585, 588, 589), (506, 584, 587, 508), (584, 583, 586, 587), (583, 582, 585, 586), (504, 581, 584, 506), (581, 580, 583, 584), (580, 579, 582, 583), (502, 578, 581, 504), (578, 577, 580, 581), (577, 576, 579, 580), (500, 575, 578, 502), (575, 574, 577, 578), (574, 573, 576, 577), (498, 572, 575, 500), (572, 571, 574, 575), (571, 570, 573, 574), (496, 569, 572, 498), (569, 568, 571, 572), (568, 567, 570, 571), (494, 566, 569, 496), (566, 565, 568, 569), (565, 564, 567, 568), (492, 563, 566, 494), (563, 562, 565, 566), (562, 561, 564, 565), (490, 560, 563, 492), (560, 559, 562, 563), (559, 558, 561, 562), (488, 557, 560, 490), (557, 556, 559, 560), (556, 555, 558, 559), (486, 554, 557, 488), (554, 553, 556, 557), (553, 552, 555, 556), (484, 551, 554, 486), (551, 550, 553, 554), (550, 549, 552, 553), (482, 546, 551, 484), (546, 547, 550, 551), (547, 548, 549, 550), (645, 643, 655, 657), (595, 592, 643, 645), (594, 595, 645, 644), (591, 594, 644, 642), (651, 650, 652, 653), (647, 646, 648, 649), (655, 654, 656, 657), (642, 644, 656, 654), (595, 594, 650, 651), (643, 642, 654, 655), (592, 589, 647, 649), (591, 592, 649, 648), (589, 588, 646, 647), (644, 645, 657, 656), (598, 595, 651, 653), (588, 591, 648, 646), (658, 659, 660, 661), (662, 665, 664, 663), (658, 662, 663, 659), (659, 663, 664, 660), (660, 664, 665, 661), (662, 658, 661, 665)])
_uv = me_sphere.uv_layers.new(name='UVMap')
_uv.uv.foreach_set('vector', [0.6315, 0.8141, 0.6483, 0.8135, 0.6476, 0.8249, 0.631, 0.8219, 0.4409, 0.4587, 0.4409, 0.4391, 0.4583, 0.4392, 0.4594, 0.4587, 0.6133, 0.8147, 0.6315, 0.8141, 0.631, 0.8219, 0.6131, 0.8187, 0.4409, 0.4792, 0.4409, 0.4587, 0.4594, 0.4587, 0.4597, 0.4792, 0.7299, 0.8159, 0.7487, 0.8152, 0.7304, 0.8199, 0.5945, 0.8153, 0.6133, 0.8147, 0.6131, 0.8187, 0.4409, 0.4997, 0.4409, 0.4792, 0.4597, 0.4792, 0.4594, 0.4997, 0.7118, 0.8166, 0.7299, 0.8159, 0.7304, 0.8199, 0.7127, 0.8244, 0.4409, 0.5195, 0.4409, 0.4997, 0.4594, 0.4997, 0.4583, 0.5196, 0.6951, 0.8172, 0.7118, 0.8166, 0.7127, 0.8244, 0.6965, 0.8286, 0.4409, 0.5379, 0.4409, 0.5195, 0.4583, 0.5196, 0.4566, 0.538, 0.6805, 0.8178, 0.6951, 0.8172, 0.6965, 0.8286, 0.6822, 0.8322, 0.4409, 0.5541, 0.4409, 0.5379, 0.4566, 0.538, 0.4542, 0.5542, 0.4409, 0.4212, 0.4409, 0.4055, 0.4542, 0.4056, 0.4566, 0.4212, 0.6483, 0.8135, 0.6631, 0.813, 0.6622, 0.8276, 0.6476, 0.8249, 0.4409, 0.4391, 0.4409, 0.4212, 0.4566, 0.4212, 0.4583, 0.4392, 0.4566, 0.4212, 0.4542, 0.4056, 0.467, 0.4056, 0.4716, 0.4213, 0.6476, 0.8249, 0.6622, 0.8276, 0.6587, 0.8416, 0.6448, 0.836, 0.4583, 0.4392, 0.4566, 0.4212, 0.4716, 0.4213, 0.475, 0.4393, 0.631, 0.8219, 0.6476, 0.8249, 0.6448, 0.836, 0.6291, 0.8296, 0.4594, 0.4587, 0.4583, 0.4392, 0.475, 0.4393, 0.4771, 0.4589, 0.6131, 0.8187, 0.631, 0.8219, 0.6291, 0.8296, 0.6121, 0.8226, 0.4597, 0.4792, 0.4594, 0.4587, 0.4771, 0.4589, 0.4779, 0.4793, 0.7304, 0.8199, 0.7487, 0.8152, 0.7316, 0.8237, 0.5945, 0.8153, 0.6131, 0.8187, 0.6121, 0.8226, 0.4594, 0.4997, 0.4597, 0.4792, 0.4779, 0.4793, 0.4771, 0.4999, 0.7127, 0.8244, 0.7304, 0.8199, 0.7316, 0.8237, 0.7151, 0.8319, 0.4583, 0.5196, 0.4594, 0.4997, 0.4771, 0.4999, 0.475, 0.5197, 0.6965, 0.8286, 0.7127, 0.8244, 0.7151, 0.8319, 0.6999, 0.8394, 0.4566, 0.538, 0.4583, 0.5196, 0.475, 0.5197, 0.4716, 0.5381, 0.6822, 0.8322, 0.6965, 0.8286, 0.6999, 0.8394, 0.6865, 0.846, 0.4542, 0.5542, 0.4566, 0.538, 0.4716, 0.5381, 0.467, 0.5542, 0.4771, 0.4999, 0.4779, 0.4793, 0.4946, 0.4795, 0.4935, 0.5001, 0.7151, 0.8319, 0.7316, 0.8237, 0.7334, 0.8272, 0.7187, 0.8387, 0.475, 0.5197, 0.4771, 0.4999, 0.4935, 0.5001, 0.4905, 0.5199, 0.6999, 0.8394, 0.7151, 0.8319, 0.7187, 0.8387, 0.7051, 0.8493, 0.4716, 0.5381, 0.475, 0.5197, 0.4905, 0.5199, 0.4855, 0.5382, 0.6865, 0.846, 0.6999, 0.8394, 0.7051, 0.8493, 0.6933, 0.8586, 0.467, 0.5542, 0.4716, 0.5381, 0.4855, 0.5382, 0.4788, 0.5544, 0.4716, 0.4213, 0.467, 0.4056, 0.4788, 0.4058, 0.4855, 0.4215, 0.6448, 0.836, 0.6587, 0.8416, 0.6527, 0.8547, 0.6402, 0.8462, 0.475, 0.4393, 0.4716, 0.4213, 0.4855, 0.4215, 0.4905, 0.4395, 0.6291, 0.8296, 0.6448, 0.836, 0.6402, 0.8462, 0.6259, 0.8366, 0.4771, 0.4589, 0.475, 0.4393, 0.4905, 0.4395, 0.4935, 0.4591, 0.6121, 0.8226, 0.6291, 0.8296, 0.6259, 0.8366, 0.6105, 0.8262, 0.4779, 0.4793, 0.4771, 0.4589, 0.4935, 0.4591, 0.4946, 0.4795, 0.7316, 0.8237, 0.7487, 0.8152, 0.7334, 0.8272, 0.5945, 0.8153, 0.6121, 0.8226, 0.6105, 0.8262, 0.6402, 0.8462, 0.6527, 0.8547, 0.6445, 0.8662, 0.6337, 0.8553, 0.4905, 0.4395, 0.4855, 0.4215, 0.4977, 0.4217, 0.504, 0.4397, 0.6259, 0.8366, 0.6402, 0.8462, 0.6337, 0.8553, 0.6215, 0.8429, 0.4935, 0.4591, 0.4905, 0.4395, 0.504, 0.4397, 0.5079, 0.4594, 0.6105, 0.8262, 0.6259, 0.8366, 0.6215, 0.8429, 0.6082, 0.8293, 0.4946, 0.4795, 0.4935, 0.4591, 0.5079, 0.4594, 0.5092, 0.4798, 0.7334, 0.8272, 0.7487, 0.8152, 0.7358, 0.8302, 0.5945, 0.8153, 0.6105, 0.8262, 0.6082, 0.8293, 0.4935, 0.5001, 0.4946, 0.4795, 0.5092, 0.4798, 0.5079, 0.5004, 0.7187, 0.8387, 0.7334, 0.8272, 0.7358, 0.8302, 0.7235, 0.8446, 0.4905, 0.5199, 0.4935, 0.5001, 0.5079, 0.5004, 0.504, 0.5202, 0.7051, 0.8493, 0.7187, 0.8387, 0.7235, 0.8446, 0.7121, 0.8579, 0.4855, 0.5382, 0.4905, 0.5199, 0.504, 0.5202, 0.4977, 0.5385, 0.6933, 0.8586, 0.7051, 0.8493, 0.7121, 0.8579, 0.7021, 0.8695, 0.6527, 0.8547, 0.6631, 0.8616, 0.6535, 0.8751, 0.6445, 0.8662, 0.6835, 0.8662, 0.6933, 0.8586, 0.7021, 0.8695, 0.6939, 0.8791, 0.5317, 0.5202, 0.5279, 0.5004, 0.5423, 0.5001, 0.5454, 0.5199, 0.7121, 0.8579, 0.7235, 0.8446, 0.7292, 0.8494, 0.7204, 0.8649, 0.538, 0.5385, 0.5317, 0.5202, 0.5454, 0.5199, 0.5502, 0.5382, 0.7021, 0.8695, 0.7121, 0.8579, 0.7204, 0.8649, 0.7127, 0.8784, 0.6445, 0.8662, 0.6535, 0.8751, 0.6416, 0.8864, 0.6344, 0.8758, 0.6939, 0.8791, 0.7021, 0.8695, 0.7127, 0.8784, 0.7064, 0.8895, 0.6337, 0.8553, 0.6445, 0.8662, 0.6344, 0.8758, 0.6258, 0.8628, 0.5317, 0.4397, 0.538, 0.4217, 0.5502, 0.4215, 0.5453, 0.4395, 0.6215, 0.8429, 0.6337, 0.8553, 0.6258, 0.8628, 0.616, 0.848, 0.5279, 0.4594, 0.5317, 0.4397, 0.5453, 0.4395, 0.5423, 0.4591, 0.6082, 0.8293, 0.6215, 0.8429, 0.616, 0.848, 0.6054, 0.832, 0.5266, 0.4798, 0.5279, 0.4594, 0.5423, 0.4591, 0.5413, 0.4795, 0.7358, 0.8302, 0.7487, 0.8152, 0.7388, 0.8327, 0.5945, 0.8153, 0.6082, 0.8293, 0.6054, 0.832, 0.5279, 0.5004, 0.5266, 0.4798, 0.5413, 0.4795, 0.5423, 0.5001, 0.7235, 0.8446, 0.7358, 0.8302, 0.7388, 0.8327, 0.7292, 0.8494, 0.616, 0.848, 0.6258, 0.8628, 0.6167, 0.8685, 0.6097, 0.852, 0.5423, 0.4591, 0.5453, 0.4395, 0.5608, 0.4393, 0.5588, 0.4589, 0.6054, 0.832, 0.616, 0.848, 0.6097, 0.852, 0.6022, 0.834, 0.5413, 0.4795, 0.5423, 0.4591, 0.5588, 0.4589, 0.5581, 0.4793, 0.7388, 0.8327, 0.7487, 0.8152, 0.7421, 0.8344, 0.5945, 0.8153, 0.6054, 0.832, 0.6022, 0.834, 0.5423, 0.5001, 0.5413, 0.4795, 0.5581, 0.4793, 0.5588, 0.4999, 0.7292, 0.8494, 0.7388, 0.8327, 0.7421, 0.8344, 0.7357, 0.8529, 0.5454, 0.5199, 0.5423, 0.5001, 0.5588, 0.4999, 0.5609, 0.5197, 0.7204, 0.8649, 0.7292, 0.8494, 0.7357, 0.8529, 0.7299, 0.8699, 0.5502, 0.5382, 0.5454, 0.5199, 0.5609, 0.5197, 0.5642, 0.5381, 0.7127, 0.8784, 0.7204, 0.8649, 0.7299, 0.8699, 0.7247, 0.8848, 0.5568, 0.5544, 0.5502, 0.5382, 0.5642, 0.5381, 0.5687, 0.5543, 0.5502, 0.4215, 0.5568, 0.4058, 0.5687, 0.4056, 0.5642, 0.4213, 0.6258, 0.8628, 0.6344, 0.8758, 0.6228, 0.883, 0.6167, 0.8685, 0.5453, 0.4395, 0.5502, 0.4215, 0.5642, 0.4213, 0.5608, 0.4393, 0.7299, 0.8699, 0.7357, 0.8529, 0.7427, 0.8549, 0.74, 0.8729, 0.5642, 0.5381, 0.5609, 0.5197, 0.5776, 0.5196, 0.5793, 0.538, 0.7247, 0.8848, 0.7299, 0.8699, 0.74, 0.8729, 0.7377, 0.8886, 0.5687, 0.5543, 0.5642, 0.5381, 0.5793, 0.538, 0.5815, 0.5542, 0.5642, 0.4213, 0.5687, 0.4056, 0.5815, 0.4056, 0.5793, 0.4212, 0.6167, 0.8685, 0.6228, 0.883, 0.6101, 0.8877, 0.6067, 0.8722, 0.5608, 0.4393, 0.5642, 0.4213, 0.5793, 0.4212, 0.5776, 0.4392, 0.6097, 0.852, 0.6167, 0.8685, 0.6067, 0.8722, 0.6028, 0.8545, 0.5588, 0.4589, 0.5608, 0.4393, 0.5776, 0.4392, 0.5766, 0.4587, 0.6022, 0.834, 0.6097, 0.852, 0.6028, 0.8545, 0.5987, 0.8353, 0.5581, 0.4793, 0.5588, 0.4589, 0.5766, 0.4587, 0.5763, 0.4792, 0.7421, 0.8344, 0.7487, 0.8152, 0.7457, 0.8355, 0.5945, 0.8153, 0.6022, 0.834, 0.5987, 0.8353, 0.5588, 0.4999, 0.5581, 0.4793, 0.5763, 0.4792, 0.5766, 0.4997, 0.7357, 0.8529, 0.7421, 0.8344, 0.7457, 0.8355, 0.7427, 0.8549, 0.5609, 0.5197, 0.5588, 0.4999, 0.5766, 0.4997, 0.5776, 0.5196, 0.5766, 0.4587, 0.5776, 0.4392, 0.595, 0.4391, 0.5951, 0.4587, 0.5987, 0.8353, 0.6028, 0.8545, 0.5957, 0.8555, 0.595, 0.8358, 0.5763, 0.4792, 0.5766, 0.4587, 0.5951, 0.4587, 0.5951, 0.4791, 0.7457, 0.8355, 0.7487, 0.8152, 0.7494, 0.8357, 0.5945, 0.8153, 0.5987, 0.8353, 0.595, 0.8358, 0.5766, 0.4997, 0.5763, 0.4792, 0.5951, 0.4791, 0.5951, 0.4997, 0.7427, 0.8549, 0.7457, 0.8355, 0.7494, 0.8357, 0.75, 0.8554, 0.5776, 0.5196, 0.5766, 0.4997, 0.5951, 0.4997, 0.5951, 0.5195, 0.74, 0.8729, 0.7427, 0.8549, 0.75, 0.8554, 0.7505, 0.8736, 0.5793, 0.538, 0.5776, 0.5196, 0.5951, 0.5195, 0.595, 0.5379, 0.7377, 0.8886, 0.74, 0.8729, 0.7505, 0.8736, 0.751, 0.8895, 0.5815, 0.5542, 0.5793, 0.538, 0.595, 0.5379, 0.5949, 0.5541, 0.5793, 0.4212, 0.5815, 0.4056, 0.5948, 0.4055, 0.595, 0.4212, 0.6067, 0.8722, 0.6101, 0.8877, 0.5969, 0.8895, 0.5963, 0.8736, 0.5776, 0.4392, 0.5793, 0.4212, 0.595, 0.4212, 0.595, 0.4391, 0.6028, 0.8545, 0.6067, 0.8722, 0.5963, 0.8736, 0.5957, 0.8555, 0.595, 0.5379, 0.5951, 0.5195, 0.6124, 0.5196, 0.6106, 0.538, 0.751, 0.8895, 0.7505, 0.8736, 0.761, 0.8721, 0.7643, 0.8876, 0.5949, 0.5541, 0.595, 0.5379, 0.6106, 0.538, 0.6082, 0.5542, 0.595, 0.4212, 0.5948, 0.4055, 0.6082, 0.4056, 0.6106, 0.4212, 0.5963, 0.8736, 0.5969, 0.8895, 0.5835, 0.8885, 0.5858, 0.8728, 0.595, 0.4391, 0.595, 0.4212, 0.6106, 0.4212, 0.6124, 0.4392, 0.5957, 0.8555, 0.5963, 0.8736, 0.5858, 0.8728, 0.5884, 0.8549, 0.5951, 0.4587, 0.595, 0.4391, 0.6124, 0.4392, 0.6136, 0.4587, 0.595, 0.8358, 0.5957, 0.8555, 0.5884, 0.8549, 0.5914, 0.8355, 0.5951, 0.4791, 0.5951, 0.4587, 0.6136, 0.4587, 0.6139, 0.4792, 0.7494, 0.8357, 0.7487, 0.8152, 0.753, 0.8352, 0.5945, 0.8153, 0.595, 0.8358, 0.5914, 0.8355, 0.5951, 0.4997, 0.5951, 0.4791, 0.6139, 0.4792, 0.6136, 0.4997, 0.75, 0.8554, 0.7494, 0.8357, 0.753, 0.8352, 0.7572, 0.8544, 0.5951, 0.5195, 0.5951, 0.4997, 0.6136, 0.4997, 0.6124, 0.5196, 0.7505, 0.8736, 0.75, 0.8554, 0.7572, 0.8544, 0.761, 0.8721, 0.5914, 0.8355, 0.5884, 0.8549, 0.5814, 0.8529, 0.5878, 0.8345, 0.6139, 0.4792, 0.6136, 0.4587, 0.6313, 0.4589, 0.632, 0.4793, 0.753, 0.8352, 0.7487, 0.8152, 0.7565, 0.8339, 0.5945, 0.8153, 0.5914, 0.8355, 0.5878, 0.8345, 0.6136, 0.4997, 0.6139, 0.4792, 0.632, 0.4793, 0.6313, 0.4999, 0.7572, 0.8544, 0.753, 0.8352, 0.7565, 0.8339, 0.764, 0.8518, 0.6124, 0.5196, 0.6136, 0.4997, 0.6313, 0.4999, 0.6291, 0.5197, 0.761, 0.8721, 0.7572, 0.8544, 0.764, 0.8518, 0.7709, 0.8684, 0.6106, 0.538, 0.6124, 0.5196, 0.6291, 0.5197, 0.6257, 0.5381, 0.7643, 0.8876, 0.761, 0.8721, 0.7709, 0.8684, 0.777, 0.8829, 0.6082, 0.5542, 0.6106, 0.538, 0.6257, 0.5381, 0.621, 0.5543, 0.6106, 0.4212, 0.6082, 0.4056, 0.6209, 0.4056, 0.6256, 0.4213, 0.5858, 0.8728, 0.5835, 0.8885, 0.5706, 0.8847, 0.5756, 0.8699, 0.6124, 0.4392, 0.6106, 0.4212, 0.6256, 0.4213, 0.6291, 0.4393, 0.5884, 0.8549, 0.5858, 0.8728, 0.5756, 0.8699, 0.5814, 0.8529, 0.6136, 0.4587, 0.6124, 0.4392, 0.6291, 0.4393, 0.6313, 0.4589, 0.777, 0.8829, 0.7709, 0.8684, 0.78, 0.8626, 0.7886, 0.8756, 0.621, 0.5543, 0.6257, 0.5381, 0.6395, 0.5382, 0.6327, 0.5544, 0.6256, 0.4213, 0.6209, 0.4056, 0.6327, 0.4058, 0.6394, 0.4215, 0.5756, 0.8699, 0.5706, 0.8847, 0.5586, 0.8782, 0.5662, 0.8648, 0.6291, 0.4393, 0.6256, 0.4213, 0.6394, 0.4215, 0.6445, 0.4395, 0.5814, 0.8529, 0.5756, 0.8699, 0.5662, 0.8648, 0.575, 0.8494, 0.6313, 0.4589, 0.6291, 0.4393, 0.6445, 0.4395, 0.6476, 0.4591, 0.5878, 0.8345, 0.5814, 0.8529, 0.575, 0.8494, 0.5845, 0.8327, 0.632, 0.4793, 0.6313, 0.4589, 0.6476, 0.4591, 0.6486, 0.4795, 0.7565, 0.8339, 0.7487, 0.8152, 0.7597, 0.8319, 0.5945, 0.8153, 0.5878, 0.8345, 0.5845, 0.8327, 0.6313, 0.4999, 0.632, 0.4793, 0.6486, 0.4795, 0.6476, 0.5001, 0.764, 0.8518, 0.7565, 0.8339, 0.7597, 0.8319, 0.7703, 0.8479, 0.6291, 0.5197, 0.6313, 0.4999, 0.6476, 0.5001, 0.6445, 0.5199, 0.7709, 0.8684, 0.764, 0.8518, 0.7703, 0.8479, 0.78, 0.8626, 0.6257, 0.5381, 0.6291, 0.5197, 0.6445, 0.5199, 0.6395, 0.5382, 0.6486, 0.4795, 0.6476, 0.4591, 0.6618, 0.4594, 0.6631, 0.4798, 0.7597, 0.8319, 0.7487, 0.8152, 0.7625, 0.8292, 0.5945, 0.8153, 0.5845, 0.8327, 0.5816, 0.8302, 0.6476, 0.5001, 0.6486, 0.4795, 0.6631, 0.4798, 0.6618, 0.5004, 0.7703, 0.8479, 0.7597, 0.8319, 0.7625, 0.8292, 0.7757, 0.8427, 0.6445, 0.5199, 0.6476, 0.5001, 0.6618, 0.5004, 0.6579, 0.5202, 0.78, 0.8626, 0.7703, 0.8479, 0.7757, 0.8427, 0.7879, 0.8551, 0.6395, 0.5382, 0.6445, 0.5199, 0.6579, 0.5202, 0.6515, 0.5385, 0.7886, 0.8756, 0.78, 0.8626, 0.7879, 0.8551, 0.7986, 0.866, 0.5586, 0.8782, 0.5524, 0.8893, 0.54, 0.8788, 0.548, 0.8693, 0.7956, 0.8862, 0.7886, 0.8756, 0.7986, 0.866, 0.8074, 0.8749, 0.5662, 0.8648, 0.5586, 0.8782, 0.548, 0.8693, 0.5579, 0.8578, 0.6445, 0.4395, 0.6394, 0.4215, 0.6515, 0.4217, 0.6579, 0.4397, 0.575, 0.8494, 0.5662, 0.8648, 0.5579, 0.8578, 0.5692, 0.8446, 0.6476, 0.4591, 0.6445, 0.4395, 0.6579, 0.4397, 0.6618, 0.4594, 0.5845, 0.8327, 0.575, 0.8494, 0.5692, 0.8446, 0.5816, 0.8302, 0.548, 0.8693, 0.54, 0.8788, 0.5296, 0.8659, 0.5392, 0.8584, 0.8074, 0.8749, 0.7986, 0.866, 0.8068, 0.8544, 0.817, 0.8613, 0.5579, 0.8578, 0.548, 0.8693, 0.5392, 0.8584, 0.551, 0.8491, 0.5318, 0.6075, 0.5381, 0.5893, 0.5503, 0.5893, 0.5453, 0.6074, 0.5692, 0.8446, 0.5579, 0.8578, 0.551, 0.8491, 0.5645, 0.8386, 0.5279, 0.6271, 0.5318, 0.6075, 0.5453, 0.6074, 0.5422, 0.6271, 0.5816, 0.8302, 0.5692, 0.8446, 0.5645, 0.8386, 0.5791, 0.8272, 0.5266, 0.6476, 0.5279, 0.6271, 0.5422, 0.6271, 0.5412, 0.6475, 0.7625, 0.8292, 0.7487, 0.8152, 0.7647, 0.826, 0.5945, 0.8153, 0.5816, 0.8302, 0.5791, 0.8272, 0.5279, 0.6682, 0.5266, 0.6476, 0.5412, 0.6475, 0.5422, 0.6681, 0.7757, 0.8427, 0.7625, 0.8292, 0.7647, 0.826, 0.7801, 0.8364, 0.5318, 0.6879, 0.5279, 0.6682, 0.5422, 0.6681, 0.5453, 0.6878, 0.7879, 0.8551, 0.7757, 0.8427, 0.7801, 0.8364, 0.7943, 0.846, 0.5381, 0.7061, 0.5318, 0.6879, 0.5453, 0.6878, 0.5503, 0.706, 0.7986, 0.866, 0.7879, 0.8551, 0.7943, 0.846, 0.8068, 0.8544, 0.5945, 0.8153, 0.5791, 0.8272, 0.5773, 0.8237, 0.5422, 0.6681, 0.5412, 0.6475, 0.5579, 0.6475, 0.5586, 0.668, 0.7801, 0.8364, 0.7647, 0.826, 0.7664, 0.8224, 0.7833, 0.8293, 0.5453, 0.6878, 0.5422, 0.6681, 0.5586, 0.668, 0.5607, 0.6878, 0.7943, 0.846, 0.7801, 0.8364, 0.7833, 0.8293, 0.799, 0.8357, 0.5503, 0.706, 0.5453, 0.6878, 0.5607, 0.6878, 0.5641, 0.706, 0.8068, 0.8544, 0.7943, 0.846, 0.799, 0.8357, 0.8127, 0.8413, 0.5569, 0.722, 0.5503, 0.706, 0.5641, 0.706, 0.5687, 0.722, 0.5503, 0.5893, 0.5569, 0.5734, 0.5687, 0.5734, 0.5641, 0.5892, 0.551, 0.8491, 0.5392, 0.8584, 0.5326, 0.8457, 0.5457, 0.8392, 0.5453, 0.6074, 0.5503, 0.5893, 0.5641, 0.5892, 0.5607, 0.6073, 0.5645, 0.8386, 0.551, 0.8491, 0.5457, 0.8392, 0.5609, 0.8318, 0.5422, 0.6271, 0.5453, 0.6074, 0.5607, 0.6073, 0.5586, 0.627, 0.5791, 0.8272, 0.5645, 0.8386, 0.5609, 0.8318, 0.5773, 0.8237, 0.5412, 0.6475, 0.5422, 0.6271, 0.5586, 0.627, 0.5579, 0.6475, 0.7647, 0.826, 0.7487, 0.8152, 0.7664, 0.8224, 0.5457, 0.8392, 0.5326, 0.8457, 0.5283, 0.8319, 0.5424, 0.8284, 0.5607, 0.6073, 0.5641, 0.5892, 0.5792, 0.5892, 0.5775, 0.6073, 0.5609, 0.8318, 0.5457, 0.8392, 0.5424, 0.8284, 0.5585, 0.8243, 0.5586, 0.627, 0.5607, 0.6073, 0.5775, 0.6073, 0.5764, 0.627, 0.5773, 0.8237, 0.5609, 0.8318, 0.5585, 0.8243, 0.5761, 0.8199, 0.5579, 0.6475, 0.5586, 0.627, 0.5764, 0.627, 0.576, 0.6474, 0.7664, 0.8224, 0.7487, 0.8152, 0.7673, 0.8185, 0.5945, 0.8153, 0.5773, 0.8237, 0.5761, 0.8199, 0.5586, 0.668, 0.5579, 0.6475, 0.576, 0.6474, 0.5764, 0.668, 0.7833, 0.8293, 0.7664, 0.8224, 0.7673, 0.8185, 0.7852, 0.8217, 0.5607, 0.6878, 0.5586, 0.668, 0.5764, 0.668, 0.5775, 0.6877, 0.799, 0.8357, 0.7833, 0.8293, 0.7852, 0.8217, 0.8017, 0.8247, 0.5641, 0.706, 0.5607, 0.6878, 0.5775, 0.6877, 0.5792, 0.706, 0.8127, 0.8413, 0.799, 0.8357, 0.8017, 0.8247, 0.8161, 0.8272, 0.5687, 0.722, 0.5641, 0.706, 0.5792, 0.706, 0.5815, 0.722, 0.5641, 0.5892, 0.5687, 0.5734, 0.5815, 0.5733, 0.5792, 0.5892, 0.7852, 0.8217, 0.7673, 0.8185, 0.7675, 0.8145, 0.7856, 0.8139, 0.5775, 0.6877, 0.5764, 0.668, 0.5949, 0.6679, 0.5949, 0.6877, 0.8017, 0.8247, 0.7852, 0.8217, 0.7856, 0.8139, 0.8023, 0.8132, 0.5792, 0.706, 0.5775, 0.6877, 0.5949, 0.6877, 0.5949, 0.7059, 0.8161, 0.8272, 0.8017, 0.8247, 0.8023, 0.8132, 0.817, 0.8127, 0.5815, 0.722, 0.5792, 0.706, 0.5949, 0.7059, 0.5949, 0.722, 0.5792, 0.5892, 0.5815, 0.5733, 0.5949, 0.5733, 0.5949, 0.5892, 0.5424, 0.8284, 0.5283, 0.8319, 0.5266, 0.8175, 0.541, 0.817, 0.5775, 0.6073, 0.5792, 0.5892, 0.5949, 0.5892, 0.5949, 0.6073, 0.5585, 0.8243, 0.5424, 0.8284, 0.541, 0.817, 0.5576, 0.8165, 0.5764, 0.627, 0.5775, 0.6073, 0.5949, 0.6073, 0.5949, 0.6269, 0.5761, 0.8199, 0.5585, 0.8243, 0.5576, 0.8165, 0.5757, 0.8159, 0.576, 0.6474, 0.5764, 0.627, 0.5949, 0.6269, 0.5949, 0.6474, 0.7673, 0.8185, 0.7487, 0.8152, 0.7675, 0.8145, 0.5945, 0.8153, 0.5761, 0.8199, 0.5757, 0.8159, 0.5764, 0.668, 0.576, 0.6474, 0.5949, 0.6474, 0.5949, 0.6679, 0.5949, 0.6073, 0.5949, 0.5892, 0.6105, 0.5892, 0.6123, 0.6073, 0.5576, 0.8165, 0.541, 0.817, 0.5418, 0.8056, 0.5581, 0.8086, 0.5949, 0.6269, 0.5949, 0.6073, 0.6123, 0.6073, 0.6133, 0.627, 0.5757, 0.8159, 0.5576, 0.8165, 0.5581, 0.8086, 0.5759, 0.8119, 0.5949, 0.6474, 0.5949, 0.6269, 0.6133, 0.627, 0.6137, 0.6474, 0.7675, 0.8145, 0.7487, 0.8152, 0.7671, 0.8105, 0.5945, 0.8153, 0.5757, 0.8159, 0.5759, 0.8119, 0.5949, 0.6679, 0.5949, 0.6474, 0.6137, 0.6474, 0.6133, 0.668, 0.7856, 0.8139, 0.7675, 0.8145, 0.7671, 0.8105, 0.7847, 0.806, 0.5949, 0.6877, 0.5949, 0.6679, 0.6133, 0.668, 0.6123, 0.6877, 0.8023, 0.8132, 0.7856, 0.8139, 0.7847, 0.806, 0.8009, 0.8019, 0.5949, 0.7059, 0.5949, 0.6877, 0.6123, 0.6877, 0.6105, 0.706, 0.817, 0.8127, 0.8023, 0.8132, 0.8009, 0.8019, 0.8152, 0.7983, 0.5949, 0.722, 0.5949, 0.7059, 0.6105, 0.706, 0.6082, 0.722, 0.5949, 0.5892, 0.5949, 0.5733, 0.6082, 0.5733, 0.6105, 0.5892, 0.541, 0.817, 0.5266, 0.8175, 0.5275, 0.8029, 0.5418, 0.8056, 0.6123, 0.6877, 0.6133, 0.668, 0.6311, 0.668, 0.629, 0.6878, 0.8009, 0.8019, 0.7847, 0.806, 0.7824, 0.7986, 0.7976, 0.7911, 0.6105, 0.706, 0.6123, 0.6877, 0.629, 0.6878, 0.6256, 0.706, 0.8152, 0.7983, 0.8009, 0.8019, 0.7976, 0.7911, 0.8109, 0.7845, 0.6082, 0.722, 0.6105, 0.706, 0.6256, 0.706, 0.621, 0.722, 0.6105, 0.5892, 0.6082, 0.5733, 0.621, 0.5734, 0.6256, 0.5892, 0.5418, 0.8056, 0.5275, 0.8029, 0.531, 0.7889, 0.5445, 0.7945, 0.6123, 0.6073, 0.6105, 0.5892, 0.6256, 0.5892, 0.629, 0.6073, 0.5581, 0.8086, 0.5418, 0.8056, 0.5445, 0.7945, 0.56, 0.801, 0.6133, 0.627, 0.6123, 0.6073, 0.629, 0.6073, 0.6311, 0.627, 0.5759, 0.8119, 0.5581, 0.8086, 0.56, 0.801, 0.5769, 0.808, 0.6137, 0.6474, 0.6133, 0.627, 0.6311, 0.627, 0.6318, 0.6475, 0.7671, 0.8105, 0.7487, 0.8152, 0.7659, 0.8067, 0.5945, 0.8153, 0.5759, 0.8119, 0.5769, 0.808, 0.6133, 0.668, 0.6137, 0.6474, 0.6318, 0.6475, 0.6311, 0.668, 0.7847, 0.806, 0.7671, 0.8105, 0.7659, 0.8067, 0.7824, 0.7986, 0.56, 0.801, 0.5445, 0.7945, 0.5492, 0.7843, 0.5632, 0.7939, 0.6311, 0.627, 0.629, 0.6073, 0.6444, 0.6074, 0.6475, 0.6271, 0.5769, 0.808, 0.56, 0.801, 0.5632, 0.7939, 0.5785, 0.8044, 0.6318, 0.6475, 0.6311, 0.627, 0.6475, 0.6271, 0.6485, 0.6475, 0.7659, 0.8067, 0.7487, 0.8152, 0.764, 0.8033, 0.5945, 0.8153, 0.5769, 0.808, 0.5785, 0.8044, 0.6311, 0.668, 0.6318, 0.6475, 0.6485, 0.6475, 0.6475, 0.6681, 0.7824, 0.7986, 0.7659, 0.8067, 0.764, 0.8033, 0.7787, 0.7918, 0.629, 0.6878, 0.6311, 0.668, 0.6475, 0.6681, 0.6444, 0.6878, 0.7976, 0.7911, 0.7824, 0.7986, 0.7787, 0.7918, 0.7923, 0.7812, 0.6256, 0.706, 0.629, 0.6878, 0.6444, 0.6878, 0.6395, 0.706, 0.8109, 0.7845, 0.7976, 0.7911, 0.7923, 0.7812, 0.8042, 0.7719, 0.621, 0.722, 0.6256, 0.706, 0.6395, 0.706, 0.6328, 0.722, 0.6256, 0.5892, 0.621, 0.5734, 0.6328, 0.5734, 0.6395, 0.5893, 0.5445, 0.7945, 0.531, 0.7889, 0.5369, 0.7758, 0.5492, 0.7843, 0.629, 0.6073, 0.6256, 0.5892, 0.6395, 0.5893, 0.6444, 0.6074, 0.7923, 0.7812, 0.7787, 0.7918, 0.7739, 0.7858, 0.7853, 0.7726, 0.6395, 0.706, 0.6444, 0.6878, 0.658, 0.6879, 0.6516, 0.7061, 0.8042, 0.7719, 0.7923, 0.7812, 0.7853, 0.7726, 0.7953, 0.7609, 0.5369, 0.7758, 0.5269, 0.7689, 0.5366, 0.7553, 0.5451, 0.7643, 0.8139, 0.7642, 0.8042, 0.7719, 0.7953, 0.7609, 0.8035, 0.7514, 0.5492, 0.7843, 0.5369, 0.7758, 0.5451, 0.7643, 0.5556, 0.7752, 0.6444, 0.6074, 0.6395, 0.5893, 0.6516, 0.5893, 0.658, 0.6075, 0.5632, 0.7939, 0.5492, 0.7843, 0.5556, 0.7752, 0.5677, 0.7877, 0.6475, 0.6271, 0.6444, 0.6074, 0.658, 0.6075, 0.6618, 0.6271, 0.5785, 0.8044, 0.5632, 0.7939, 0.5677, 0.7877, 0.5808, 0.8012, 0.6485, 0.6475, 0.6475, 0.6271, 0.6618, 0.6271, 0.6632, 0.6476, 0.764, 0.8033, 0.7487, 0.8152, 0.7616, 0.8002, 0.5945, 0.8153, 0.5785, 0.8044, 0.5808, 0.8012, 0.6475, 0.6681, 0.6485, 0.6475, 0.6632, 0.6476, 0.6618, 0.6682, 0.7787, 0.7918, 0.764, 0.8033, 0.7616, 0.8002, 0.7739, 0.7858, 0.6444, 0.6878, 0.6475, 0.6681, 0.6618, 0.6682, 0.658, 0.6879, 0.3739, 0.6271, 0.3778, 0.6075, 0.3914, 0.6073, 0.3884, 0.6269, 0.5808, 0.8012, 0.5677, 0.7877, 0.5731, 0.7825, 0.5836, 0.7986, 0.3726, 0.6476, 0.3739, 0.6271, 0.3884, 0.6269, 0.3874, 0.6474, 0.7616, 0.8002, 0.7487, 0.8152, 0.7586, 0.7978, 0.5945, 0.8153, 0.5808, 0.8012, 0.5836, 0.7986, 0.3739, 0.6682, 0.3726, 0.6476, 0.3874, 0.6474, 0.3884, 0.6679, 0.7739, 0.7858, 0.7616, 0.8002, 0.7586, 0.7978, 0.7682, 0.781, 0.3778, 0.6879, 0.3739, 0.6682, 0.3884, 0.6679, 0.3914, 0.6877, 0.7853, 0.7726, 0.7739, 0.7858, 0.7682, 0.781, 0.777, 0.7656, 0.384, 0.7062, 0.3778, 0.6879, 0.3914, 0.6877, 0.3963, 0.706, 0.7953, 0.7609, 0.7853, 0.7726, 0.777, 0.7656, 0.7847, 0.7521, 0.5451, 0.7643, 0.5366, 0.7553, 0.5484, 0.744, 0.5552, 0.7547, 0.8035, 0.7514, 0.7953, 0.7609, 0.7847, 0.7521, 0.791, 0.741, 0.5556, 0.7752, 0.5451, 0.7643, 0.5552, 0.7547, 0.5635, 0.7677, 0.3778, 0.6075, 0.384, 0.5895, 0.3963, 0.5893, 0.3914, 0.6073, 0.5677, 0.7877, 0.5556, 0.7752, 0.5635, 0.7677, 0.5731, 0.7825, 0.3963, 0.706, 0.3914, 0.6877, 0.4069, 0.6875, 0.4102, 0.7059, 0.7847, 0.7521, 0.777, 0.7656, 0.7675, 0.7606, 0.7727, 0.7456, 0.4029, 0.7222, 0.3963, 0.706, 0.4102, 0.7059, 0.4147, 0.722, 0.3963, 0.5893, 0.4028, 0.5736, 0.4147, 0.5734, 0.4102, 0.5891, 0.5635, 0.7677, 0.5552, 0.7547, 0.5668, 0.7475, 0.5727, 0.762, 0.3914, 0.6073, 0.3963, 0.5893, 0.4102, 0.5891, 0.4069, 0.6071, 0.5731, 0.7825, 0.5635, 0.7677, 0.5727, 0.762, 0.5794, 0.7786, 0.3884, 0.6269, 0.3914, 0.6073, 0.4069, 0.6071, 0.4048, 0.6267, 0.5836, 0.7986, 0.5731, 0.7825, 0.5794, 0.7786, 0.5868, 0.7966, 0.3874, 0.6474, 0.3884, 0.6269, 0.4048, 0.6267, 0.4041, 0.6472, 0.7586, 0.7978, 0.7487, 0.8152, 0.7553, 0.796, 0.5945, 0.8153, 0.5836, 0.7986, 0.5868, 0.7966, 0.3884, 0.6679, 0.3874, 0.6474, 0.4041, 0.6472, 0.4048, 0.6677, 0.7682, 0.781, 0.7586, 0.7978, 0.7553, 0.796, 0.7617, 0.7776, 0.3914, 0.6877, 0.3884, 0.6679, 0.4048, 0.6677, 0.4069, 0.6875, 0.777, 0.7656, 0.7682, 0.781, 0.7617, 0.7776, 0.7675, 0.7606, 0.5868, 0.7966, 0.5794, 0.7786, 0.5863, 0.7761, 0.5903, 0.7953, 0.4041, 0.6472, 0.4048, 0.6267, 0.4226, 0.6266, 0.4223, 0.6471, 0.7553, 0.796, 0.7487, 0.8152, 0.7518, 0.795, 0.5945, 0.8153, 0.5868, 0.7966, 0.5903, 0.7953, 0.4048, 0.6677, 0.4041, 0.6472, 0.4223, 0.6471, 0.4226, 0.6676, 0.7617, 0.7776, 0.7553, 0.796, 0.7518, 0.795, 0.7547, 0.7755, 0.4069, 0.6875, 0.4048, 0.6677, 0.4226, 0.6676, 0.4237, 0.6874, 0.7675, 0.7606, 0.7617, 0.7776, 0.7547, 0.7755, 0.7574, 0.7576, 0.4102, 0.7059, 0.4069, 0.6875, 0.4237, 0.6874, 0.4253, 0.7058, 0.7727, 0.7456, 0.7675, 0.7606, 0.7574, 0.7576, 0.7597, 0.7419, 0.4147, 0.722, 0.4102, 0.7059, 0.4253, 0.7058, 0.4276, 0.722, 0.4102, 0.5891, 0.4147, 0.5734, 0.4276, 0.5733, 0.4253, 0.589, 0.5727, 0.762, 0.5668, 0.7475, 0.5795, 0.7428, 0.5826, 0.7584, 0.4069, 0.6071, 0.4102, 0.5891, 0.4253, 0.589, 0.4237, 0.607, 0.5794, 0.7786, 0.5727, 0.762, 0.5826, 0.7584, 0.5863, 0.7761, 0.4048, 0.6267, 0.4069, 0.6071, 0.4237, 0.607, 0.4226, 0.6266, 0.4276, 0.722, 0.4253, 0.7058, 0.441, 0.7057, 0.4409, 0.7219, 0.4253, 0.589, 0.4276, 0.5733, 0.4409, 0.5733, 0.441, 0.589, 0.5826, 0.7584, 0.5795, 0.7428, 0.5928, 0.741, 0.5931, 0.7569, 0.4237, 0.607, 0.4253, 0.589, 0.441, 0.589, 0.4411, 0.607, 0.5863, 0.7761, 0.5826, 0.7584, 0.5931, 0.7569, 0.5935, 0.7751, 0.4226, 0.6266, 0.4237, 0.607, 0.4411, 0.607, 0.4411, 0.6266, 0.5903, 0.7953, 0.5863, 0.7761, 0.5935, 0.7751, 0.5939, 0.7948, 0.4223, 0.6471, 0.4226, 0.6266, 0.4411, 0.6266, 0.4412, 0.647, 0.7518, 0.795, 0.7487, 0.8152, 0.7481, 0.7947, 0.5945, 0.8153, 0.5903, 0.7953, 0.5939, 0.7948, 0.4226, 0.6676, 0.4223, 0.6471, 0.4412, 0.647, 0.4411, 0.6676, 0.7547, 0.7755, 0.7518, 0.795, 0.7481, 0.7947, 0.7474, 0.775, 0.4237, 0.6874, 0.4226, 0.6676, 0.4411, 0.6676, 0.4411, 0.6874, 0.7574, 0.7576, 0.7547, 0.7755, 0.7474, 0.775, 0.7469, 0.7569, 0.4253, 0.7058, 0.4237, 0.6874, 0.4411, 0.6874, 0.441, 0.7057, 0.7597, 0.7419, 0.7574, 0.7576, 0.7469, 0.7569, 0.7464, 0.741, 0.7481, 0.7947, 0.7487, 0.8152, 0.7444, 0.7953, 0.5945, 0.8153, 0.5939, 0.7948, 0.5976, 0.7951, 0.4411, 0.6676, 0.4412, 0.647, 0.46, 0.6471, 0.4596, 0.6676, 0.7474, 0.775, 0.7481, 0.7947, 0.7444, 0.7953, 0.7403, 0.7761, 0.4411, 0.6874, 0.4411, 0.6676, 0.4596, 0.6676, 0.4585, 0.6874, 0.7469, 0.7569, 0.7474, 0.775, 0.7403, 0.7761, 0.7365, 0.7584, 0.441, 0.7057, 0.4411, 0.6874, 0.4585, 0.6874, 0.4567, 0.7058, 0.7464, 0.741, 0.7469, 0.7569, 0.7365, 0.7584, 0.7331, 0.7429, 0.4409, 0.7219, 0.441, 0.7057, 0.4567, 0.7058, 0.4542, 0.722, 0.441, 0.589, 0.4409, 0.5733, 0.4542, 0.5733, 0.4566, 0.589, 0.5931, 0.7569, 0.5928, 0.741, 0.6061, 0.742, 0.6036, 0.7577, 0.4411, 0.607, 0.441, 0.589, 0.4566, 0.589, 0.4585, 0.607, 0.5935, 0.7751, 0.5931, 0.7569, 0.6036, 0.7577, 0.6007, 0.7756, 0.4411, 0.6266, 0.4411, 0.607, 0.4585, 0.607, 0.4596, 0.6266, 0.5939, 0.7948, 0.5935, 0.7751, 0.6007, 0.7756, 0.5976, 0.7951, 0.4412, 0.647, 0.4411, 0.6266, 0.4596, 0.6266, 0.46, 0.6471, 0.4566, 0.589, 0.4542, 0.5733, 0.467, 0.5734, 0.4717, 0.5891, 0.6036, 0.7577, 0.6061, 0.742, 0.6191, 0.7458, 0.6137, 0.7607, 0.4585, 0.607, 0.4566, 0.589, 0.4717, 0.5891, 0.4752, 0.6071, 0.6007, 0.7756, 0.6036, 0.7577, 0.6137, 0.7607, 0.6077, 0.7777, 0.4596, 0.6266, 0.4585, 0.607, 0.4752, 0.6071, 0.4773, 0.6267, 0.5976, 0.7951, 0.6007, 0.7756, 0.6077, 0.7777, 0.6012, 0.7961, 0.46, 0.6471, 0.4596, 0.6266, 0.4773, 0.6267, 0.478, 0.6472, 0.7444, 0.7953, 0.7487, 0.8152, 0.7409, 0.7966, 0.5945, 0.8153, 0.5976, 0.7951, 0.6012, 0.7961, 0.4596, 0.6676, 0.46, 0.6471, 0.478, 0.6472, 0.4773, 0.6677, 0.7403, 0.7761, 0.7444, 0.7953, 0.7409, 0.7966, 0.7334, 0.7786, 0.4585, 0.6874, 0.4596, 0.6676, 0.4773, 0.6677, 0.4752, 0.6875, 0.7365, 0.7584, 0.7403, 0.7761, 0.7334, 0.7786, 0.7265, 0.7621, 0.4567, 0.7058, 0.4585, 0.6874, 0.4752, 0.6875, 0.4717, 0.7059, 0.7331, 0.7429, 0.7365, 0.7584, 0.7265, 0.7621, 0.7204, 0.7476, 0.4542, 0.722, 0.4567, 0.7058, 0.4717, 0.7059, 0.467, 0.722, 0.4773, 0.6677, 0.478, 0.6472, 0.4947, 0.6474, 0.4936, 0.6679, 0.7334, 0.7786, 0.7409, 0.7966, 0.7377, 0.7986, 0.7271, 0.7826, 0.4752, 0.6875, 0.4773, 0.6677, 0.4936, 0.6679, 0.4905, 0.6877, 0.7265, 0.7621, 0.7334, 0.7786, 0.7271, 0.7826, 0.7174, 0.7678, 0.4717, 0.7059, 0.4752, 0.6875, 0.4905, 0.6877, 0.4855, 0.706, 0.7204, 0.7476, 0.7265, 0.7621, 0.7174, 0.7678, 0.7089, 0.7549, 0.467, 0.722, 0.4717, 0.7059, 0.4855, 0.706, 0.4787, 0.7222, 0.4717, 0.5891, 0.467, 0.5734, 0.4787, 0.5736, 0.4855, 0.5893, 0.6137, 0.7607, 0.6191, 0.7458, 0.631, 0.7522, 0.6231, 0.7658, 0.4752, 0.6071, 0.4717, 0.5891, 0.4855, 0.5893, 0.4905, 0.6073, 0.6077, 0.7777, 0.6137, 0.7607, 0.6231, 0.7658, 0.6142, 0.7812, 0.4773, 0.6267, 0.4752, 0.6071, 0.4905, 0.6073, 0.4936, 0.6269, 0.6012, 0.7961, 0.6077, 0.7777, 0.6142, 0.7812, 0.6045, 0.7979, 0.478, 0.6472, 0.4773, 0.6267, 0.4936, 0.6269, 0.4947, 0.6474, 0.7409, 0.7966, 0.7487, 0.8152, 0.7377, 0.7986, 0.5945, 0.8153, 0.6012, 0.7961, 0.6045, 0.7979, 0.6231, 0.7658, 0.631, 0.7522, 0.6416, 0.7611, 0.6315, 0.7728, 0.4905, 0.6073, 0.4855, 0.5893, 0.4976, 0.5895, 0.5039, 0.6075, 0.6142, 0.7812, 0.6231, 0.7658, 0.6315, 0.7728, 0.6199, 0.786, 0.4936, 0.6269, 0.4905, 0.6073, 0.5039, 0.6075, 0.5079, 0.6271, 0.6045, 0.7979, 0.6142, 0.7812, 0.6199, 0.786, 0.6074, 0.8004, 0.4947, 0.6474, 0.4936, 0.6269, 0.5079, 0.6271, 0.5092, 0.6476, 0.7377, 0.7986, 0.7487, 0.8152, 0.7349, 0.8012, 0.5945, 0.8153, 0.6045, 0.7979, 0.6074, 0.8004, 0.4936, 0.6679, 0.4947, 0.6474, 0.5092, 0.6476, 0.5079, 0.6682, 0.7271, 0.7826, 0.7377, 0.7986, 0.7349, 0.8012, 0.7217, 0.7878, 0.4905, 0.6877, 0.4936, 0.6679, 0.5079, 0.6682, 0.5039, 0.6879, 0.7174, 0.7678, 0.7271, 0.7826, 0.7217, 0.7878, 0.7095, 0.7754, 0.4855, 0.706, 0.4905, 0.6877, 0.5039, 0.6879, 0.4976, 0.7062, 0.7089, 0.7549, 0.7174, 0.7678, 0.7095, 0.7754, 0.6988, 0.7645, 0.631, 0.7522, 0.6376, 0.7411, 0.6501, 0.7516, 0.6416, 0.7611, 0.7018, 0.7443, 0.7089, 0.7549, 0.6988, 0.7645, 0.69, 0.7556, 0.7217, 0.7878, 0.7349, 0.8012, 0.7327, 0.8044, 0.7173, 0.794, 0.3778, 0.5202, 0.3739, 0.5004, 0.3883, 0.5001, 0.3913, 0.5199, 0.7095, 0.7754, 0.7217, 0.7878, 0.7173, 0.794, 0.7031, 0.7845, 0.3841, 0.5385, 0.3778, 0.5202, 0.3913, 0.5199, 0.3963, 0.5382, 0.6988, 0.7645, 0.7095, 0.7754, 0.7031, 0.7845, 0.6907, 0.7761, 0.6416, 0.7611, 0.6501, 0.7516, 0.6604, 0.7645, 0.6504, 0.7721, 0.69, 0.7556, 0.6988, 0.7645, 0.6907, 0.7761, 0.6805, 0.7692, 0.6315, 0.7728, 0.6416, 0.7611, 0.6504, 0.7721, 0.6384, 0.7814, 0.3778, 0.4397, 0.3841, 0.4217, 0.3963, 0.4215, 0.3913, 0.4395, 0.6199, 0.786, 0.6315, 0.7728, 0.6384, 0.7814, 0.6247, 0.7919, 0.3739, 0.4594, 0.3778, 0.4397, 0.3913, 0.4395, 0.3883, 0.4591, 0.6074, 0.8004, 0.6199, 0.786, 0.6247, 0.7919, 0.6098, 0.8034, 0.3726, 0.4798, 0.3739, 0.4594, 0.3883, 0.4591, 0.3872, 0.4795, 0.7349, 0.8012, 0.7487, 0.8152, 0.7327, 0.8044, 0.5945, 0.8153, 0.6074, 0.8004, 0.6098, 0.8034, 0.3739, 0.5004, 0.3726, 0.4798, 0.3872, 0.4795, 0.3883, 0.5001, 0.3913, 0.4395, 0.3963, 0.4215, 0.4102, 0.4213, 0.4068, 0.4393, 0.6247, 0.7919, 0.6384, 0.7814, 0.6436, 0.7913, 0.6283, 0.7988, 0.3883, 0.4591, 0.3913, 0.4395, 0.4068, 0.4393, 0.4047, 0.4589, 0.6098, 0.8034, 0.6247, 0.7919, 0.6283, 0.7988, 0.6117, 0.8069, 0.3872, 0.4795, 0.3883, 0.4591, 0.4047, 0.4589, 0.4039, 0.4793, 0.7327, 0.8044, 0.7487, 0.8152, 0.7311, 0.808, 0.5945, 0.8153, 0.6098, 0.8034, 0.6117, 0.8069, 0.3883, 0.5001, 0.3872, 0.4795, 0.4039, 0.4793, 0.4047, 0.4999, 0.7173, 0.794, 0.7327, 0.8044, 0.7311, 0.808, 0.7141, 0.8011, 0.3913, 0.5199, 0.3883, 0.5001, 0.4047, 0.4999, 0.4068, 0.5197, 0.7031, 0.7845, 0.7173, 0.794, 0.7141, 0.8011, 0.6985, 0.7947, 0.3963, 0.5382, 0.3913, 0.5199, 0.4068, 0.5197, 0.4102, 0.5381, 0.6907, 0.7761, 0.7031, 0.7845, 0.6985, 0.7947, 0.6848, 0.7891, 0.403, 0.5544, 0.3963, 0.5382, 0.4102, 0.5381, 0.4148, 0.5542, 0.3963, 0.4215, 0.403, 0.4058, 0.4148, 0.4056, 0.4102, 0.4213, 0.6384, 0.7814, 0.6504, 0.7721, 0.6571, 0.7848, 0.6436, 0.7913, 0.4068, 0.5197, 0.4047, 0.4999, 0.4224, 0.4997, 0.4235, 0.5196, 0.6985, 0.7947, 0.7141, 0.8011, 0.7122, 0.8087, 0.6958, 0.8058, 0.4102, 0.5381, 0.4068, 0.5197, 0.4235, 0.5196, 0.4252, 0.538, 0.6848, 0.7891, 0.6985, 0.7947, 0.6958, 0.8058, 0.6813, 0.8032, 0.4148, 0.5542, 0.4102, 0.5381, 0.4252, 0.538, 0.4276, 0.5542, 0.4102, 0.4213, 0.4148, 0.4056, 0.4276, 0.4056, 0.4252, 0.4212, 0.6436, 0.7913, 0.6571, 0.7848, 0.6614, 0.7986, 0.647, 0.8022, 0.4068, 0.4393, 0.4102, 0.4213, 0.4252, 0.4212, 0.4235, 0.4392, 0.6283, 0.7988, 0.6436, 0.7913, 0.647, 0.8022, 0.6306, 0.8063, 0.4047, 0.4589, 0.4068, 0.4393, 0.4235, 0.4392, 0.4224, 0.4587, 0.6117, 0.8069, 0.6283, 0.7988, 0.6306, 0.8063, 0.6128, 0.8107, 0.4039, 0.4793, 0.4047, 0.4589, 0.4224, 0.4587, 0.4221, 0.4792, 0.7311, 0.808, 0.7487, 0.8152, 0.7301, 0.8119, 0.5945, 0.8153, 0.6117, 0.8069, 0.6128, 0.8107, 0.4047, 0.4999, 0.4039, 0.4793, 0.4221, 0.4792, 0.4224, 0.4997, 0.7141, 0.8011, 0.7311, 0.808, 0.7301, 0.8119, 0.7122, 0.8087, 0.6306, 0.8063, 0.647, 0.8022, 0.6483, 0.8135, 0.6315, 0.8141, 0.4224, 0.4587, 0.4235, 0.4392, 0.4409, 0.4391, 0.4409, 0.4587, 0.6128, 0.8107, 0.6306, 0.8063, 0.6315, 0.8141, 0.6133, 0.8147, 0.4221, 0.4792, 0.4224, 0.4587, 0.4409, 0.4587, 0.4409, 0.4792, 0.7301, 0.8119, 0.7487, 0.8152, 0.7299, 0.8159, 0.5945, 0.8153, 0.6128, 0.8107, 0.6133, 0.8147, 0.4224, 0.4997, 0.4221, 0.4792, 0.4409, 0.4792, 0.4409, 0.4997, 0.7122, 0.8087, 0.7301, 0.8119, 0.7299, 0.8159, 0.7118, 0.8166, 0.4235, 0.5196, 0.4224, 0.4997, 0.4409, 0.4997, 0.4409, 0.5195, 0.6958, 0.8058, 0.7122, 0.8087, 0.7118, 0.8166, 0.6951, 0.8172, 0.4252, 0.538, 0.4235, 0.5196, 0.4409, 0.5195, 0.4409, 0.5379, 0.6813, 0.8032, 0.6958, 0.8058, 0.6951, 0.8172, 0.6805, 0.8178, 0.4276, 0.5542, 0.4252, 0.538, 0.4409, 0.5379, 0.4409, 0.5541, 0.4252, 0.4212, 0.4276, 0.4056, 0.4409, 0.4055, 0.4409, 0.4212, 0.647, 0.8022, 0.6614, 0.7986, 0.6631, 0.813, 0.6483, 0.8135, 0.4235, 0.4392, 0.4252, 0.4212, 0.4409, 0.4212, 0.4409, 0.4391, 0.7698, 0.05774, 0.7698, 0.009459, 0.779, 0.009481, 0.7783, 0.05776, 0.7783, 0.05776, 0.779, 0.009481, 0.7878, 0.009544, 0.7864, 0.05782, 0.7864, 0.05782, 0.7878, 0.009544, 0.796, 0.009648, 0.7939, 0.05791, 0.7939, 0.05791, 0.796, 0.009648, 0.8031, 0.009787, 0.8005, 0.05804, 0.0113, 0.4541, 0.008692, 0.4058, 0.01588, 0.4057, 0.01792, 0.454, 0.01792, 0.454, 0.01588, 0.4057, 0.02406, 0.4056, 0.02546, 0.4539, 0.02546, 0.4539, 0.02406, 0.4056, 0.03292, 0.4055, 0.03362, 0.4538, 0.03362, 0.4538, 0.03292, 0.4055, 0.04211, 0.4055, 0.04209, 0.4538, 0.04209, 0.4538, 0.04211, 0.4055, 0.05129, 0.4055, 0.05054, 0.4538, 0.05054, 0.4538, 0.05129, 0.4055, 0.0601, 0.4056, 0.05866, 0.4539, 0.05866, 0.4539, 0.0601, 0.4056, 0.0682, 0.4057, 0.06612, 0.454, 0.06612, 0.454, 0.0682, 0.4057, 0.07528, 0.4058, 0.07265, 0.4541, 0.1793, 0.4538, 0.1766, 0.4056, 0.1838, 0.4056, 0.1858, 0.4538, 0.1858, 0.4538, 0.1838, 0.4056, 0.1919, 0.4055, 0.1933, 0.4538, 0.1933, 0.4538, 0.1919, 0.4055, 0.2007, 0.4055, 0.2015, 0.4538, 0.2015, 0.4538, 0.2007, 0.4055, 0.2099, 0.4055, 0.2099, 0.4537, 0.2099, 0.4537, 0.2099, 0.4055, 0.2191, 0.4055, 0.2184, 0.4538, 0.2184, 0.4538, 0.2191, 0.4055, 0.228, 0.4055, 0.2265, 0.4538, 0.2265, 0.4538, 0.228, 0.4055, 0.2361, 0.4056, 0.234, 0.4538, 0.234, 0.4538, 0.2361, 0.4056, 0.2432, 0.4056, 0.2406, 0.4538, 0.09527, 0.4541, 0.09267, 0.4058, 0.09985, 0.4057, 0.1019, 0.4539, 0.1019, 0.4539, 0.09985, 0.4057, 0.108, 0.4056, 0.1094, 0.4539, 0.1094, 0.4539, 0.108, 0.4056, 0.1169, 0.4055, 0.1176, 0.4538, 0.1176, 0.4538, 0.1169, 0.4055, 0.1261, 0.4055, 0.1261, 0.4538, 0.1261, 0.4538, 0.1261, 0.4055, 0.1353, 0.4055, 0.1345, 0.4538, 0.1345, 0.4538, 0.1353, 0.4055, 0.1441, 0.4056, 0.1426, 0.4539, 0.1426, 0.4539, 0.1441, 0.4056, 0.1522, 0.4057, 0.1501, 0.4539, 0.1501, 0.4539, 0.1522, 0.4057, 0.1593, 0.4058, 0.1566, 0.4541, 0.7391, 0.05804, 0.7365, 0.009787, 0.7436, 0.009648, 0.7457, 0.05791, 0.7457, 0.05791, 0.7436, 0.009648, 0.7518, 0.009544, 0.7532, 0.05782, 0.7496, 0.7162, 0.7411, 0.7201, 0.732, 0.722, 0.7228, 0.722, 0.7137, 0.7201, 0.7052, 0.7162, 0.6975, 0.7107, 0.691, 0.7035, 0.6859, 0.6952, 0.6823, 0.6859, 0.6805, 0.6761, 0.6805, 0.666, 0.6823, 0.6562, 0.6859, 0.6469, 0.691, 0.6385, 0.6975, 0.6314, 0.7052, 0.6258, 0.7137, 0.622, 0.7228, 0.62, 0.732, 0.62, 0.7411, 0.622, 0.7496, 0.6258, 0.7573, 0.6314, 0.7638, 0.6385, 0.7689, 0.6469, 0.7725, 0.6562, 0.7743, 0.666, 0.7743, 0.6761, 0.7725, 0.6859, 0.7689, 0.6952, 0.7638, 0.7035, 0.7573, 0.7107, 0.7532, 0.05782, 0.7518, 0.009544, 0.7606, 0.009481, 0.7613, 0.05776, 0.7613, 0.05776, 0.7606, 0.009481, 0.7698, 0.009459, 0.7698, 0.05774, 0.8444, 0.6516, 0.8434, 0.6571, 0.8414, 0.6623, 0.8385, 0.667, 0.8348, 0.671, 0.8305, 0.6742, 0.8257, 0.6763, 0.8206, 0.6774, 0.8154, 0.6774, 0.8103, 0.6763, 0.8055, 0.6742, 0.8012, 0.671, 0.7975, 0.667, 0.7946, 0.6623, 0.7927, 0.6571, 0.7916, 0.6516, 0.7916, 0.6459, 0.7927, 0.6404, 0.7946, 0.6351, 0.7975, 0.6304, 0.8012, 0.6264, 0.8055, 0.6233, 0.8103, 0.6211, 0.8154, 0.62, 0.8206, 0.62, 0.8257, 0.6211, 0.8305, 0.6233, 0.8348, 0.6264, 0.8385, 0.6304, 0.8414, 0.6351, 0.8434, 0.6404, 0.8444, 0.6459, 0.7646, 0.5622, 0.7633, 0.3654, 0.7698, 0.3653, 0.7698, 0.5622, 0.7633, 0.3654, 0.7623, 0.2116, 0.7698, 0.2115, 0.7698, 0.3653, 0.7623, 0.2116, 0.7613, 0.05776, 0.7698, 0.05774, 0.7698, 0.2115, 0.7597, 0.5622, 0.7571, 0.3654, 0.7633, 0.3654, 0.7646, 0.5622, 0.7571, 0.3654, 0.7552, 0.2116, 0.7623, 0.2116, 0.7633, 0.3654, 0.7552, 0.2116, 0.7532, 0.05782, 0.7613, 0.05776, 0.7623, 0.2116, 0.7551, 0.5623, 0.7514, 0.3655, 0.7571, 0.3654, 0.7597, 0.5622, 0.7514, 0.3655, 0.7486, 0.2117, 0.7552, 0.2116, 0.7571, 0.3654, 0.7486, 0.2117, 0.7457, 0.05791, 0.7532, 0.05782, 0.7552, 0.2116, 0.7511, 0.5624, 0.7464, 0.3656, 0.7514, 0.3655, 0.7551, 0.5623, 0.7464, 0.3656, 0.7428, 0.2118, 0.7486, 0.2117, 0.7514, 0.3655, 0.7428, 0.2118, 0.7391, 0.05804, 0.7457, 0.05791, 0.7486, 0.2117, 0.1407, 0.9583, 0.1443, 0.7615, 0.1493, 0.7616, 0.1447, 0.9584, 0.1443, 0.7615, 0.1472, 0.6077, 0.153, 0.6078, 0.1493, 0.7616, 0.1472, 0.6077, 0.1501, 0.4539, 0.1566, 0.4541, 0.153, 0.6078, 0.1361, 0.9583, 0.1387, 0.7614, 0.1443, 0.7615, 0.1407, 0.9583, 0.1387, 0.7614, 0.1406, 0.6077, 0.1472, 0.6077, 0.1443, 0.7615, 0.1406, 0.6077, 0.1426, 0.4539, 0.1501, 0.4539, 0.1472, 0.6077, 0.1312, 0.9582, 0.1325, 0.7614, 0.1387, 0.7614, 0.1361, 0.9583, 0.1325, 0.7614, 0.1335, 0.6076, 0.1406, 0.6077, 0.1387, 0.7614, 0.1335, 0.6076, 0.1345, 0.4538, 0.1426, 0.4539, 0.1406, 0.6077, 0.126, 0.9582, 0.126, 0.7614, 0.1325, 0.7614, 0.1312, 0.9582, 0.126, 0.7614, 0.126, 0.6076, 0.1335, 0.6076, 0.1325, 0.7614, 0.126, 0.6076, 0.1261, 0.4538, 0.1345, 0.4538, 0.1335, 0.6076, 0.1208, 0.9582, 0.1196, 0.7614, 0.126, 0.7614, 0.126, 0.9582, 0.1196, 0.7614, 0.1186, 0.6076, 0.126, 0.6076, 0.126, 0.7614, 0.1186, 0.6076, 0.1176, 0.4538, 0.1261, 0.4538, 0.126, 0.6076, 0.1158, 0.9583, 0.1133, 0.7614, 0.1196, 0.7614, 0.1208, 0.9582, 0.1133, 0.7614, 0.1114, 0.6077, 0.1186, 0.6076, 0.1196, 0.7614, 0.1114, 0.6077, 0.1094, 0.4539, 0.1176, 0.4538, 0.1186, 0.6076, 0.1112, 0.9583, 0.1076, 0.7615, 0.1133, 0.7614, 0.1158, 0.9583, 0.1076, 0.7615, 0.1047, 0.6077, 0.1114, 0.6077, 0.1133, 0.7614, 0.1047, 0.6077, 0.1019, 0.4539, 0.1094, 0.4539, 0.1114, 0.6077, 0.1072, 0.9584, 0.1025, 0.7616, 0.1076, 0.7615, 0.1112, 0.9583, 0.1025, 0.7616, 0.09891, 0.6078, 0.1047, 0.6077, 0.1076, 0.7615, 0.09891, 0.6078, 0.09527, 0.4541, 0.1019, 0.4539, 0.1047, 0.6077, 0.2247, 0.958, 0.2283, 0.7613, 0.2333, 0.7613, 0.2287, 0.9581, 0.2283, 0.7613, 0.2312, 0.6075, 0.237, 0.6076, 0.2333, 0.7613, 0.2312, 0.6075, 0.234, 0.4538, 0.2406, 0.4538, 0.237, 0.6076, 0.2201, 0.958, 0.2226, 0.7613, 0.2283, 0.7613, 0.2247, 0.958, 0.2226, 0.7613, 0.2246, 0.6075, 0.2312, 0.6075, 0.2283, 0.7613, 0.2246, 0.6075, 0.2265, 0.4538, 0.234, 0.4538, 0.2312, 0.6075, 0.2151, 0.958, 0.2164, 0.7613, 0.2226, 0.7613, 0.2201, 0.958, 0.2164, 0.7613, 0.2174, 0.6075, 0.2246, 0.6075, 0.2226, 0.7613, 0.2174, 0.6075, 0.2184, 0.4538, 0.2265, 0.4538, 0.2246, 0.6075, 0.2099, 0.958, 0.2099, 0.7613, 0.2164, 0.7613, 0.2151, 0.958, 0.2099, 0.7613, 0.2099, 0.6075, 0.2174, 0.6075, 0.2164, 0.7613, 0.4761, 0.9301, 0.4379, 0.782, 0.4858, 0.7411, 0.4858, 0.9134, 0.2048, 0.958, 0.2035, 0.7613, 0.2099, 0.7613, 0.2099, 0.958, 0.2035, 0.7613, 0.2025, 0.6075, 0.2099, 0.6075, 0.2099, 0.7613, 0.0, 0.0, 0.0, 0.0, 0.0, 0.0, 0.0, 0.0, 0.1998, 0.958, 0.1973, 0.7613, 0.2035, 0.7613, 0.2048, 0.958, 0.1973, 0.7613, 0.1953, 0.6075, 0.2025, 0.6075, 0.2035, 0.7613, 0.744, 0.5967, 0.7365, 0.601, 0.7365, 0.5857, 0.744, 0.5813, 0.1952, 0.958, 0.1916, 0.7613, 0.1973, 0.7613, 0.1998, 0.958, 0.1916, 0.7613, 0.1887, 0.6075, 0.1953, 0.6075, 0.1973, 0.7613, 0.1887, 0.6075, 0.1858, 0.4538, 0.1933, 0.4538, 0.1953, 0.6075, 0.1912, 0.9581, 0.1865, 0.7613, 0.1916, 0.7613, 0.1952, 0.958, 0.1865, 0.7613, 0.1829, 0.6076, 0.1887, 0.6075, 0.1916, 0.7613, 0.1829, 0.6076, 0.1793, 0.4538, 0.1858, 0.4538, 0.1887, 0.6075, 0.05671, 0.9583, 0.06038, 0.7615, 0.06535, 0.7616, 0.06069, 0.9584, 0.06038, 0.7615, 0.06325, 0.6078, 0.069, 0.6079, 0.06535, 0.7616, 0.06325, 0.6078, 0.06612, 0.454, 0.07265, 0.4541, 0.069, 0.6079, 0.05215, 0.9583, 0.05469, 0.7615, 0.06038, 0.7615, 0.05671, 0.9583, 0.05469, 0.7615, 0.05667, 0.6077, 0.06325, 0.6078, 0.06038, 0.7615, 0.05667, 0.6077, 0.05866, 0.4539, 0.06612, 0.454, 0.06325, 0.6078, 0.04719, 0.9582, 0.0485, 0.7614, 0.05469, 0.7615, 0.05215, 0.9583, 0.0485, 0.7614, 0.04952, 0.6076, 0.05667, 0.6077, 0.05469, 0.7615, 0.04952, 0.6076, 0.05054, 0.4538, 0.05866, 0.4539, 0.05667, 0.6077, 0.04203, 0.9582, 0.04205, 0.7614, 0.0485, 0.7614, 0.04719, 0.9582, 0.04205, 0.7614, 0.04207, 0.6076, 0.04952, 0.6076, 0.0485, 0.7614, 0.04207, 0.6076, 0.04209, 0.4538, 0.05054, 0.4538, 0.04952, 0.6076, 0.03686, 0.9582, 0.03559, 0.7614, 0.04205, 0.7614, 0.04203, 0.9582, 0.03559, 0.7614, 0.03461, 0.6076, 0.04207, 0.6076, 0.04205, 0.7614, 0.03461, 0.6076, 0.03362, 0.4538, 0.04209, 0.4538, 0.04207, 0.6076, 0.03187, 0.9583, 0.02937, 0.7615, 0.03559, 0.7614, 0.03686, 0.9582, 0.02937, 0.7615, 0.02741, 0.6077, 0.03461, 0.6076, 0.03559, 0.7614, 0.02741, 0.6077, 0.02546, 0.4539, 0.03362, 0.4538, 0.03461, 0.6076, 0.02727, 0.9583, 0.02362, 0.7615, 0.02937, 0.7615, 0.03187, 0.9583, 0.02362, 0.7615, 0.02077, 0.6078, 0.02741, 0.6077, 0.02937, 0.7615, 0.02077, 0.6078, 0.01792, 0.454, 0.02546, 0.4539, 0.02741, 0.6077, 0.02322, 0.9584, 0.01857, 0.7616, 0.02362, 0.7615, 0.02727, 0.9583, 0.01857, 0.7616, 0.01494, 0.6079, 0.02077, 0.6078, 0.02362, 0.7615, 0.01494, 0.6079, 0.0113, 0.4541, 0.01792, 0.454, 0.02077, 0.6078, 0.7845, 0.5623, 0.7882, 0.3655, 0.7932, 0.3656, 0.7885, 0.5624, 0.7882, 0.3655, 0.791, 0.2117, 0.7968, 0.2118, 0.7932, 0.3656, 0.791, 0.2117, 0.7939, 0.05791, 0.8005, 0.05804, 0.7968, 0.2118, 0.7799, 0.5622, 0.7825, 0.3654, 0.7882, 0.3655, 0.7845, 0.5623, 0.7825, 0.3654, 0.7844, 0.2116, 0.791, 0.2117, 0.7882, 0.3655, 0.7844, 0.2116, 0.7864, 0.05782, 0.7939, 0.05791, 0.791, 0.2117, 0.775, 0.5622, 0.7763, 0.3654, 0.7825, 0.3654, 0.7799, 0.5622, 0.7763, 0.3654, 0.7773, 0.2116, 0.7844, 0.2116, 0.7825, 0.3654, 0.7773, 0.2116, 0.7783, 0.05776, 0.7864, 0.05782, 0.7844, 0.2116, 0.7698, 0.5622, 0.7698, 0.3653, 0.7763, 0.3654, 0.775, 0.5622, 0.7698, 0.3653, 0.7698, 0.2115, 0.7773, 0.2116, 0.7763, 0.3654, 0.7698, 0.2115, 0.7698, 0.05774, 0.7783, 0.05776, 0.7773, 0.2116, 0.3334, 0.8625, 0.3259, 0.8625, 0.3259, 0.8016, 0.3334, 0.8016, 0.0, 0.0, 0.0, 0.0, 0.0, 0.0, 0.0, 0.0, 0.0, 0.0, 0.0, 0.0, 0.0, 0.0, 0.0, 0.0, 0.0, 0.0, 0.0, 0.0, 0.0, 0.0, 0.0, 0.0, 0.3304, 0.4055, 0.3305, 0.5727, 0.3221, 0.5727, 0.323, 0.4055, 0.6815, 0.6011, 0.6805, 0.4339, 0.6887, 0.4339, 0.6887, 0.6011, 0.3296, 0.5916, 0.3305, 0.7588, 0.3221, 0.7588, 0.3222, 0.5916, 0.7695, 0.5967, 0.7614, 0.5994, 0.7614, 0.584, 0.7695, 0.5813, 0.8819, 0.9496, 0.9201, 0.8016, 0.9299, 0.818, 0.9299, 0.9903, 0.9433, 0.1575, 0.9815, 0.009459, 0.9913, 0.02594, 0.9913, 0.1982, 0.7061, 0.5169, 0.7134, 0.5153, 0.7134, 0.5762, 0.7061, 0.5778, 0.2988, 0.9905, 0.2606, 0.8425, 0.3085, 0.8016, 0.3085, 0.9738, 0.9433, 0.3653, 0.9815, 0.2172, 0.9912, 0.2337, 0.9912, 0.406, 0.4108, 0.93, 0.3726, 0.782, 0.4205, 0.7411, 0.4205, 0.9133, 0.7134, 0.4964, 0.7061, 0.4948, 0.7061, 0.4339, 0.7134, 0.4355, 0.7953, 0.5967, 0.7869, 0.5976, 0.7869, 0.5822, 0.7953, 0.5813, 0.3726, 0.009459, 0.7191, 0.009465, 0.7191, 0.3866, 0.3726, 0.3866, 0.3552, 0.3866, 0.008692, 0.3866, 0.008692, 0.009459, 0.3552, 0.009459, 0.8819, 0.4055, 0.926, 0.4055, 0.926, 0.7826, 0.8819, 0.7827, 0.3047, 0.7827, 0.2606, 0.7827, 0.2606, 0.4055, 0.3047, 0.4055, 0.8645, 0.3866, 0.8205, 0.3866, 0.8205, 0.009468, 0.8645, 0.009459, 0.926, 0.3866, 0.8819, 0.3866, 0.8819, 0.009459, 0.926, 0.009459])
me_sphere.materials.append(mat_material_001)
me_sphere.use_remesh_preserve_volume = False
me_sphere.use_remesh_preserve_attributes = False
me_sphere.use_mirror_vertex_groups = False
me_sphere.update()

# ---- objects
ob_sphere = bpy.data.objects.new('Sphere', me_sphere)

# ---- transforms, parenting, visibility, modifiers, constraints
ob_sphere.location = (5.569e-05, -0.007182, 0.6886)
ob_sphere.scale = (-0.1134, -0.1134, -0.1134)
ob_sphere.lineart.crease_threshold = 0.0

# ---- collection membership
col_collection_1.objects.link(ob_sphere)

# ---- scene / render settings (as saved in the file)
scene.frame_start = 1; scene.frame_end = 250; scene.frame_set(1)
scene.render.engine = 'CYCLES'
scene.render.resolution_percentage = 50
scene.render.dither_intensity = 0.0
scene.cycles.use_denoising = False
scene.cycles.samples = 128
scene.cycles.sampling_pattern = 'TABULATED_SOBOL'
scene.cycles.use_adaptive_sampling = False
scene.cycles.use_light_tree = False
scene.cycles.blur_glossy = 0.0
scene.cycles.sample_clamp_indirect = 0.0
scene.view_settings.view_transform = 'Standard'
bpy.context.view_layer.update()

# ---- added for rendering (the .blend has no active camera and no usable light): camera, sun
cam_auto = bpy.data.cameras.new('AutoCamera')
cam_auto.lens = 50.0
cam_auto.sensor_width = 36.0
cam_auto.clip_end = 1000.0
ob_auto_camera = bpy.data.objects.new('AutoCamera', cam_auto)
scene.collection.objects.link(ob_auto_camera)
ob_auto_camera.location = (0.932944, -1.11953, 1.13444)
ob_auto_camera.rotation_euler = (1.09748, -7.21219e-08, 0.694738)
scene.camera = ob_auto_camera
light_auto_sun = bpy.data.lights.new('AutoSun', 'SUN')
light_auto_sun.energy = 3.0
light_auto_sun.angle = 0.0523599
ob_auto_sun = bpy.data.objects.new('AutoSun', light_auto_sun)
scene.collection.objects.link(ob_auto_sun)
ob_auto_sun.rotation_euler = (0.872665, 0.174533, 0.523599)
bpy.context.view_layer.update()
